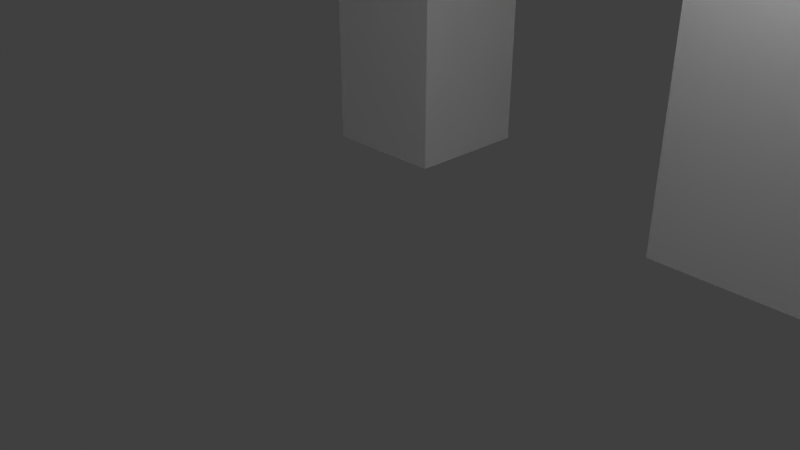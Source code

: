 # Source: jiraffe.blend  (saved by Blender 2.79.0; exported with 4.5.12 LTS)
import bpy
from mathutils import Matrix  # noqa: F401  (used for matrix-valued properties, if any)

bpy.ops.wm.read_factory_settings(use_empty=True)
scene = bpy.context.scene
scene.name = 'Scene'

# ---- collections
col_collection_1 = bpy.data.collections.new('Collection 1'); scene.collection.children.link(col_collection_1)

# ---- materials (node trees are filled in below, after node groups)
mat_palette = bpy.data.materials.new('palette')
mat_palette.alpha_threshold = 0.0
mat_palette.use_transparent_shadow = False
mat_palette.diffuse_color = (1.0, 1.0, 1.0, 1.0)
mat_palette.specular_color = (0.0, 0.0, 0.0)
mat_palette.roughness = 0.5
mat_palette.specular_intensity = 1.0

# ---- material node trees

# ---- world
world_world = bpy.data.worlds.new('World'); scene.world = world_world
world_world.color = (0.05088, 0.05088, 0.05088)
world_world.use_sun_shadow = False
world_world.sun_shadow_jitter_overblur = 0.0
world_world.cycles.sampling_method = 'MANUAL'

# ---- cameras
cam_camera = bpy.data.cameras.new('Camera')
cam_camera.clip_end = 100.0
cam_camera.lens = 35.0
cam_camera.sensor_width = 32.0
cam_camera.sensor_height = 18.0
cam_camera.ortho_scale = 7.314
cam_camera.dof.focus_distance = 0.0
cam_camera.dof.aperture_fstop = 128.0

# ---- lights
light_lamp = bpy.data.lights.new('Lamp', 'POINT')
light_lamp.transmission_factor = 0.0
light_lamp.cutoff_distance = 30.0
light_lamp.energy = 100.0
light_lamp.shadow_buffer_clip_start = 1.001
light_lamp.shadow_soft_size = 0.1
light_lamp.shadow_maximum_resolution = 0.006
light_lamp.use_absolute_resolution = True

# ---- meshes
me_jiraffe = bpy.data.meshes.new('jiraffe')
me_jiraffe.from_pydata([(-10.5, 27.0, 2.5), (-10.5, 23.0, -1.5), (-10.5, 23.0, 2.5), (-10.5, 27.0, -1.5), (-7.5, 1.0, 4.5), (-7.5, 0.0, 2.5), (-7.5, 0.0, 4.5), (-7.5, 1.0, 2.5), (-7.5, 1.0, -1.5), (-7.5, 0.0, -3.5), (-7.5, 0.0, -1.5), (-7.5, 1.0, -3.5), (-7.5, 5.0, -2.5), (-7.5, 5.0, -3.5), (-7.5, 7.0, 2.5), (-7.5, 7.0, -1.5), (-7.5, 7.0, -2.5), (-7.5, 7.0, -3.5), (-7.5, 8.0, 1.5), (-7.5, 8.0, -1.5), (-7.5, 9.0, 4.5), (-7.5, 9.0, 3.5), (-7.5, 11.0, 1.5), (-7.5, 11.0, -1.5), (-7.5, 12.0, 4.5), (-7.5, 12.0, 3.5), (-7.5, 13.0, 4.5), (-7.5, 13.0, 2.5), (-7.5, 13.0, 0.5), (-7.5, 13.0, -1.5), (-7.5, 13.0, -3.5), (-7.5, 14.0, 2.5), (-7.5, 14.0, 1.5), (-7.5, 16.0, 0.5), (-7.5, 16.0, -1.5), (-7.5, 17.0, 2.5), (-7.5, 17.0, 1.5), (-7.5, 18.0, 0.5), (-7.5, 18.0, -1.5), (-7.5, 21.0, 0.5), (-7.5, 21.0, -1.5), (-7.5, 23.0, 2.5), (-7.5, 23.0, -1.5), (-5.5, 26.0, 2.5), (-5.5, 25.0, 2.5), (-5.5, 25.0, 4.5), (-5.5, 26.0, -1.5), (-5.5, 25.0, -3.5), (-5.5, 25.0, -1.5), (-5.5, 27.0, 5.5), (-5.5, 25.0, 5.5), (-5.5, 27.0, 4.5), (-5.5, 27.0, 2.5), (-5.5, 27.0, -1.5), (-5.5, 27.0, -3.5), (-5.5, 25.0, -4.5), (-5.5, 27.0, -4.5), (-5.5, 30.0, 2.5), (-5.5, 27.0, 1.5), (-5.5, 30.0, 1.5), (-5.5, 30.0, -0.5), (-5.5, 27.0, -0.5), (-5.5, 30.0, -1.5), (-2.5, 11.0, 1.5), (-2.5, 8.0, -1.5), (-2.5, 8.0, 1.5), (-2.5, 11.0, -1.5), (-0.5, 11.0, 2.5), (-0.5, 10.0, 1.5), (-0.5, 10.0, 2.5), (-0.5, 11.0, 1.5), (2.5, 1.0, 4.5), (2.5, 0.0, 2.5), (2.5, 0.0, 4.5), (2.5, 1.0, 2.5), (2.5, 1.0, -1.5), (2.5, 0.0, -3.5), (2.5, 0.0, -1.5), (2.5, 1.0, -3.5), (2.5, 7.0, 4.5), (2.5, 7.0, 2.5), (2.5, 7.0, -1.5), (2.5, 7.0, -3.5), (3.5, 10.0, 2.5), (3.5, 8.0, -1.5), (3.5, 8.0, 2.5), (3.5, 8.0, -2.5), (3.5, 10.0, 1.5), (3.5, 12.0, 1.5), (3.5, 12.0, -1.5), (3.5, 12.0, -2.5), (6.5, 8.0, 0.5), (6.5, 6.0, -0.5), (6.5, 6.0, 0.5), (6.5, 8.0, -0.5), (6.5, 11.0, 1.5), (6.5, 8.0, 1.5), (6.5, 8.0, -1.5), (6.5, 11.0, 0.5), (6.5, 11.0, -0.5), (6.5, 11.0, -1.5), (-5.5, 0.0, 4.5), (-5.5, 0.0, 2.5), (-5.5, 1.0, 4.5), (-5.5, 1.0, 2.5), (-5.5, 0.0, -1.5), (-5.5, 0.0, -3.5), (-5.5, 1.0, -1.5), (-5.5, 1.0, -3.5), (-5.5, 7.0, 4.5), (-5.5, 7.0, 2.5), (-5.5, 7.0, -1.5), (-5.5, 7.0, -3.5), (-4.5, 27.0, 2.5), (-4.5, 27.0, 1.5), (-4.5, 30.0, 2.5), (-4.5, 30.0, 1.5), (-4.5, 27.0, -0.5), (-4.5, 27.0, -1.5), (-4.5, 30.0, -0.5), (-4.5, 30.0, -1.5), (-3.5, 8.0, 2.5), (-3.5, 8.0, -1.5), (-3.5, 11.0, 2.5), (-3.5, 11.0, -1.5), (-3.5, 13.0, 2.5), (-3.5, 13.0, -1.5), (-3.5, 16.0, 0.5), (-3.5, 16.0, -1.5), (-3.5, 18.0, 0.5), (-3.5, 18.0, -1.5), (-3.5, 19.0, 2.5), (-3.5, 19.0, 0.5), (-3.5, 21.0, 2.5), (-3.5, 21.0, 0.5), (-3.5, 22.0, -0.5), (-3.5, 22.0, -1.5), (-3.5, 24.0, -0.5), (-3.5, 24.0, -1.5), (-3.5, 25.0, 2.5), (-3.5, 25.0, -1.5), (-3.5, 25.0, 5.5), (-3.5, 25.0, 4.5), (-3.5, 27.0, 5.5), (-3.5, 27.0, 4.5), (-3.5, 25.0, -3.5), (-3.5, 25.0, -4.5), (-3.5, 27.0, -3.5), (-3.5, 27.0, -4.5), (-1.5, 8.0, 1.5), (-1.5, 8.0, -2.5), (-1.5, 11.0, 1.5), (-1.5, 12.0, 1.5), (-1.5, 12.0, 0.5), (-1.5, 12.0, -2.5), (4.5, 0.0, 4.5), (4.5, 0.0, 2.5), (4.5, 1.0, 4.5), (4.5, 1.0, 2.5), (4.5, 0.0, -1.5), (4.5, 0.0, -3.5), (4.5, 1.0, -1.5), (4.5, 1.0, -3.5), (4.5, 7.0, 2.5), (4.5, 7.0, -1.5), (4.5, 8.0, 2.5), (4.5, 8.0, -1.5), (4.5, 8.0, -2.5), (4.5, 8.0, -3.5), (4.5, 10.0, 1.5), (4.5, 10.0, -0.5), (4.5, 10.0, -2.5), (4.5, 10.0, -3.5), (4.5, 12.0, 3.5), (4.5, 12.0, 1.5), (4.5, 13.0, 4.5), (4.5, 13.0, 3.5), (4.5, 13.0, 1.5), (4.5, 13.0, -0.5), (4.5, 13.0, -3.5), (5.5, 10.0, 1.5), (5.5, 10.0, -0.5), (5.5, 11.0, 0.5), (5.5, 11.0, -0.5), (5.5, 12.0, 1.5), (5.5, 12.0, 0.5), (6.5, 12.0, 1.5), (6.5, 12.0, 0.5), (6.5, 13.0, 1.5), (6.5, 13.0, 0.5), (7.5, 6.0, 0.5), (7.5, 6.0, -0.5), (7.5, 7.0, 0.5), (7.5, 7.0, -0.5), (7.5, 8.0, 1.5), (7.5, 8.0, 0.5), (7.5, 11.0, 1.5), (7.5, 11.0, 0.5), (7.5, 8.0, -0.5), (7.5, 8.0, -1.5), (7.5, 11.0, -0.5), (7.5, 11.0, -1.5), (7.5, 13.0, 0.5), (7.5, 13.0, -0.5), (8.5, 7.0, 0.5), (8.5, 7.0, -0.5), (8.5, 11.0, 0.5), (8.5, 11.0, -0.5), (-3.5, 25.0, 5.5), (-5.5, 27.0, 5.5), (-5.5, 25.0, 5.5), (-3.5, 27.0, 5.5), (-5.5, 0.0, 4.5), (-7.5, 1.0, 4.5), (-7.5, 0.0, 4.5), (-5.5, 1.0, 4.5), (-7.5, 9.0, 4.5), (-5.5, 7.0, 4.5), (-5.5, 8.0, 4.5), (-5.5, 9.0, 4.5), (-7.5, 12.0, 4.5), (-5.5, 12.0, 4.5), (-7.5, 13.0, 4.5), (-3.5, 7.0, 4.5), (-3.5, 8.0, 4.5), (-3.5, 10.0, 4.5), (-0.5, 7.0, 4.5), (-0.5, 8.0, 4.5), (-0.5, 10.0, 4.5), (0.5, 10.0, 4.5), (0.5, 12.0, 4.5), (2.5, 7.0, 4.5), (2.5, 8.0, 4.5), (2.5, 10.0, 4.5), (2.5, 12.0, 4.5), (4.5, 0.0, 4.5), (2.5, 1.0, 4.5), (2.5, 0.0, 4.5), (4.5, 1.0, 4.5), (4.5, 13.0, 4.5), (-7.5, 23.0, 2.5), (-10.5, 27.0, 2.5), (-10.5, 23.0, 2.5), (-7.5, 24.0, 2.5), (-7.5, 26.0, 2.5), (-7.5, 27.0, 2.5), (-6.5, 13.0, 2.5), (-7.5, 14.0, 2.5), (-7.5, 13.0, 2.5), (-6.5, 14.0, 2.5), (-7.5, 17.0, 2.5), (-6.5, 17.0, 2.5), (-6.5, 22.0, 2.5), (-6.5, 24.0, 2.5), (-6.5, 25.0, 2.5), (-6.5, 26.0, 2.5), (-5.5, 14.0, 2.5), (-5.5, 17.0, 2.5), (-5.5, 24.0, 2.5), (-5.5, 25.0, 2.5), (-5.5, 26.0, 2.5), (-5.5, 27.0, 2.5), (-4.5, 19.0, 2.5), (-4.5, 21.0, 2.5), (-4.5, 22.0, 2.5), (-4.5, 24.0, 2.5), (-4.5, 27.0, 2.5), (-5.5, 30.0, 2.5), (-4.5, 30.0, 2.5), (-3.5, 13.0, 2.5), (-3.5, 19.0, 2.5), (-3.5, 21.0, 2.5), (-3.5, 25.0, 2.5), (-1.5, 8.0, 1.5), (-2.5, 11.0, 1.5), (-2.5, 8.0, 1.5), (-1.5, 11.0, 1.5), (5.5, 10.0, 1.5), (4.5, 12.0, 1.5), (4.5, 10.0, 1.5), (4.5, 13.0, 1.5), (5.5, 12.0, 1.5), (6.5, 12.0, 1.5), (6.5, 13.0, 1.5), (7.5, 8.0, 1.5), (6.5, 11.0, 1.5), (6.5, 8.0, 1.5), (7.5, 11.0, 1.5), (6.5, 11.0, 0.5), (5.5, 12.0, 0.5), (5.5, 11.0, 0.5), (6.5, 12.0, 0.5), (7.5, 6.0, 0.5), (6.5, 8.0, 0.5), (6.5, 6.0, 0.5), (7.5, 7.0, 0.5), (7.5, 8.0, 0.5), (7.5, 11.0, 0.5), (6.5, 13.0, 0.5), (7.5, 13.0, 0.5), (8.5, 7.0, 0.5), (8.5, 11.0, 0.5), (-4.5, 27.0, -0.5), (-5.5, 30.0, -0.5), (-5.5, 27.0, -0.5), (-4.5, 30.0, -0.5), (-5.5, 0.0, -1.5), (-7.5, 1.0, -1.5), (-7.5, 0.0, -1.5), (-5.5, 1.0, -1.5), (-7.5, 7.0, -1.5), (-5.5, 7.0, -1.5), (-2.5, 8.0, -1.5), (-3.5, 11.0, -1.5), (-3.5, 8.0, -1.5), (-2.5, 11.0, -1.5), (4.5, 0.0, -1.5), (2.5, 1.0, -1.5), (2.5, 0.0, -1.5), (4.5, 1.0, -1.5), (2.5, 7.0, -1.5), (4.5, 7.0, -1.5), (0.5, 12.0, -2.5), (-1.5, 12.0, -2.5), (-1.5, 8.0, -2.5), (2.5, 8.0, -2.5), (3.5, 8.0, -2.5), (3.5, 12.0, -2.5), (-7.5, 0.0, 2.5), (-7.5, 1.0, 2.5), (-5.5, 0.0, 2.5), (-7.5, 7.0, 2.5), (-5.5, 1.0, 2.5), (-5.5, 7.0, 2.5), (-3.5, 8.0, 2.5), (-3.5, 11.0, 2.5), (-0.5, 10.0, 2.5), (-0.5, 11.0, 2.5), (3.5, 8.0, 2.5), (3.5, 10.0, 2.5), (2.5, 0.0, 2.5), (2.5, 1.0, 2.5), (4.5, 0.0, 2.5), (2.5, 7.0, 2.5), (4.5, 1.0, 2.5), (4.5, 7.0, 2.5), (-5.5, 27.0, 1.5), (-5.5, 30.0, 1.5), (-4.5, 27.0, 1.5), (-4.5, 30.0, 1.5), (-1.5, 11.0, 1.5), (-1.5, 12.0, 1.5), (-0.5, 11.0, 1.5), (0.5, 12.0, 1.5), (-0.5, 10.0, 1.5), (3.5, 10.0, 1.5), (3.5, 12.0, 1.5), (4.5, 10.0, -0.5), (4.5, 13.0, -0.5), (5.5, 10.0, -0.5), (5.5, 11.0, -0.5), (6.5, 11.0, -0.5), (6.5, 6.0, -0.5), (6.5, 8.0, -0.5), (7.5, 6.0, -0.5), (7.5, 7.0, -0.5), (7.5, 8.0, -0.5), (7.5, 11.0, -0.5), (7.5, 13.0, -0.5), (8.5, 7.0, -0.5), (8.5, 11.0, -0.5), (-10.5, 23.0, -1.5), (-10.5, 27.0, -1.5), (-7.5, 23.0, -1.5), (-7.5, 24.0, -1.5), (-7.5, 26.0, -1.5), (-7.5, 27.0, -1.5), (-7.5, 13.0, -1.5), (-7.5, 16.0, -1.5), (-6.5, 13.0, -1.5), (-7.5, 18.0, -1.5), (-6.5, 16.0, -1.5), (-7.5, 21.0, -1.5), (-6.5, 18.0, -1.5), (-6.5, 21.0, -1.5), (-6.5, 24.0, -1.5), (-6.5, 25.0, -1.5), (-6.5, 26.0, -1.5), (-5.5, 24.0, -1.5), (-5.5, 25.0, -1.5), (-5.5, 26.0, -1.5), (-5.5, 27.0, -1.5), (-4.5, 16.0, -1.5), (-4.5, 18.0, -1.5), (-4.5, 22.0, -1.5), (-4.5, 24.0, -1.5), (-5.5, 30.0, -1.5), (-4.5, 27.0, -1.5), (-4.5, 30.0, -1.5), (-3.5, 13.0, -1.5), (-3.5, 16.0, -1.5), (-3.5, 18.0, -1.5), (-3.5, 22.0, -1.5), (-3.5, 24.0, -1.5), (-3.5, 25.0, -1.5), (6.5, 8.0, -1.5), (6.5, 11.0, -1.5), (7.5, 8.0, -1.5), (7.5, 11.0, -1.5), (-7.5, 1.0, -3.5), (-7.5, 5.0, -3.5), (-6.5, 5.0, -3.5), (-7.5, 7.0, -3.5), (-7.5, 13.0, -3.5), (-6.5, 7.0, -3.5), (-7.5, 0.0, -3.5), (-5.5, 0.0, -3.5), (-5.5, 1.0, -3.5), (-5.5, 7.0, -3.5), (-5.5, 8.0, -3.5), (-4.5, 9.0, -3.5), (-4.5, 12.0, -3.5), (-1.5, 9.0, -3.5), (-1.5, 12.0, -3.5), (0.5, 12.0, -3.5), (0.5, 13.0, -3.5), (2.5, 7.0, -3.5), (2.5, 8.0, -3.5), (2.5, 1.0, -3.5), (3.5, 8.0, -3.5), (3.5, 10.0, -3.5), (3.5, 12.0, -3.5), (3.5, 13.0, -3.5), (2.5, 0.0, -3.5), (4.5, 0.0, -3.5), (4.5, 1.0, -3.5), (4.5, 8.0, -3.5), (4.5, 10.0, -3.5), (4.5, 13.0, -3.5), (-5.5, 25.0, -4.5), (-5.5, 27.0, -4.5), (-3.5, 25.0, -4.5), (-3.5, 27.0, -4.5), (-7.5, 0.0, 2.5), (-5.5, 0.0, 4.5), (-7.5, 0.0, 4.5), (-5.5, 0.0, 2.5), (2.5, 0.0, 2.5), (4.5, 0.0, 4.5), (2.5, 0.0, 4.5), (4.5, 0.0, 2.5), (-7.5, 0.0, -3.5), (-5.5, 0.0, -1.5), (-7.5, 0.0, -1.5), (-5.5, 0.0, -3.5), (2.5, 0.0, -3.5), (4.5, 0.0, -1.5), (2.5, 0.0, -1.5), (4.5, 0.0, -3.5), (6.5, 6.0, -0.5), (7.5, 6.0, 0.5), (6.5, 6.0, 0.5), (7.5, 6.0, -0.5), (-3.5, 7.0, 3.5), (-3.5, 7.0, 4.5), (-5.5, 7.0, 4.5), (-0.5, 7.0, 4.5), (-0.5, 7.0, 3.5), (2.5, 7.0, 4.5), (-5.5, 7.0, 2.5), (2.5, 7.0, 2.5), (7.5, 7.0, -0.5), (8.5, 7.0, 0.5), (7.5, 7.0, 0.5), (8.5, 7.0, -0.5), (-7.5, 7.0, -1.5), (-7.5, 7.0, 2.5), (4.5, 7.0, 2.5), (-5.5, 7.0, -1.5), (2.5, 7.0, -1.5), (4.5, 7.0, -1.5), (-5.5, 7.0, -3.5), (2.5, 7.0, -3.5), (6.5, 8.0, 0.5), (7.5, 8.0, 1.5), (6.5, 8.0, 1.5), (7.5, 8.0, 0.5), (6.5, 8.0, -1.5), (7.5, 8.0, -0.5), (6.5, 8.0, -0.5), (7.5, 8.0, -1.5), (-0.5, 10.0, 1.5), (3.5, 10.0, 2.5), (-0.5, 10.0, 2.5), (3.5, 10.0, 1.5), (4.5, 10.0, -0.5), (5.5, 10.0, 1.5), (4.5, 10.0, 1.5), (5.5, 10.0, -0.5), (-2.5, 11.0, 1.5), (-0.5, 11.0, 2.5), (-3.5, 11.0, 2.5), (-1.5, 11.0, 1.5), (-0.5, 11.0, 1.5), (5.5, 11.0, -0.5), (6.5, 11.0, 0.5), (5.5, 11.0, 0.5), (6.5, 11.0, -0.5), (-3.5, 11.0, -1.5), (-2.5, 11.0, -1.5), (-1.5, 12.0, 0.5), (0.5, 12.0, 1.5), (-1.5, 12.0, 1.5), (0.5, 12.0, 0.5), (3.5, 12.0, 1.5), (5.5, 12.0, 0.5), (6.5, 12.0, 1.5), (5.5, 12.0, 1.5), (6.5, 12.0, 0.5), (0.5, 12.0, -1.5), (3.5, 12.0, -1.5), (-1.5, 12.0, -2.5), (0.5, 12.0, -2.5), (3.5, 12.0, -2.5), (-10.5, 23.0, -1.5), (-7.5, 23.0, 2.5), (-10.5, 23.0, 2.5), (-7.5, 23.0, -1.5), (-5.5, 25.0, 4.5), (-3.5, 25.0, 5.5), (-5.5, 25.0, 5.5), (-3.5, 25.0, 4.5), (-5.5, 25.0, 2.5), (-3.5, 25.0, 2.5), (-5.5, 25.0, -3.5), (-3.5, 25.0, -1.5), (-5.5, 25.0, -1.5), (-3.5, 25.0, -3.5), (-5.5, 25.0, -4.5), (-3.5, 25.0, -4.5), (-3.5, 8.0, 2.5), (3.5, 8.0, 2.5), (-2.5, 8.0, 1.5), (-1.5, 8.0, 1.5), (-3.5, 8.0, -1.5), (-2.5, 8.0, -1.5), (2.5, 8.0, -1.5), (3.5, 8.0, -1.5), (-1.5, 8.0, -2.5), (2.5, 8.0, -2.5), (3.5, 8.0, -2.5), (6.5, 11.0, 1.5), (7.5, 11.0, 1.5), (6.5, 11.0, 0.5), (7.5, 11.0, 0.5), (8.5, 11.0, 0.5), (7.5, 11.0, -0.5), (8.5, 11.0, -0.5), (6.5, 11.0, -0.5), (6.5, 11.0, -1.5), (7.5, 11.0, -1.5), (-7.5, 13.0, 4.5), (4.5, 13.0, 4.5), (-2.5, 13.0, 3.5), (0.5, 13.0, 3.5), (3.5, 13.0, 3.5), (4.5, 13.0, 3.5), (-7.5, 13.0, 2.5), (-6.5, 13.0, 2.5), (-3.5, 13.0, 2.5), (3.5, 13.0, 1.5), (4.5, 13.0, 1.5), (-2.5, 13.0, 0.5), (0.5, 13.0, 0.5), (6.5, 13.0, 1.5), (6.5, 13.0, 0.5), (4.5, 13.0, -0.5), (7.5, 13.0, 0.5), (7.5, 13.0, -0.5), (-3.5, 13.0, -1.5), (0.5, 13.0, -1.5), (3.5, 13.0, -1.5), (-7.5, 13.0, -1.5), (-6.5, 13.0, -1.5), (-7.5, 13.0, -3.5), (0.5, 13.0, -3.5), (3.5, 13.0, -3.5), (4.5, 13.0, -3.5), (-5.5, 27.0, 5.5), (-3.5, 27.0, 5.5), (-5.5, 27.0, 4.5), (-3.5, 27.0, 4.5), (-5.5, 27.0, 2.5), (-4.5, 27.0, 2.5), (-10.5, 27.0, 2.5), (-7.5, 27.0, 2.5), (-7.5, 27.0, 1.5), (-5.5, 27.0, 1.5), (-4.5, 27.0, 1.5), (-7.5, 27.0, -0.5), (-5.5, 27.0, -0.5), (-4.5, 27.0, -0.5), (-10.5, 27.0, -1.5), (-7.5, 27.0, -1.5), (-5.5, 27.0, -1.5), (-4.5, 27.0, -1.5), (-5.5, 27.0, -3.5), (-3.5, 27.0, -3.5), (-5.5, 27.0, -4.5), (-3.5, 27.0, -4.5), (-5.5, 30.0, 2.5), (-4.5, 30.0, 2.5), (-5.5, 30.0, 1.5), (-4.5, 30.0, 1.5), (-5.5, 30.0, -0.5), (-4.5, 30.0, -0.5), (-5.5, 30.0, -1.5), (-4.5, 30.0, -1.5)], [], [(0, 1, 2), (3, 1, 0), (4, 5, 6), (7, 5, 4), (8, 9, 10), (11, 9, 8), (12, 11, 8), (13, 11, 12), (14, 7, 4), (15, 12, 8), (16, 13, 12), (16, 12, 15), (17, 13, 16), (18, 15, 14), (19, 16, 15), (19, 15, 18), (19, 17, 16), (20, 14, 4), (21, 14, 20), (22, 18, 14), (22, 19, 18), (23, 17, 19), (23, 19, 22), (24, 21, 20), (25, 14, 21), (25, 21, 24), (26, 25, 24), (27, 22, 14), (27, 25, 26), (27, 23, 22), (27, 14, 25), (28, 23, 27), (29, 17, 23), (29, 23, 28), (30, 17, 29), (31, 28, 27), (32, 28, 31), (33, 29, 28), (33, 28, 32), (34, 29, 33), (35, 32, 31), (36, 33, 32), (36, 32, 35), (36, 34, 33), (37, 36, 35), (37, 34, 36), (38, 34, 37), (39, 37, 35), (39, 38, 37), (40, 38, 39), (41, 39, 35), (41, 40, 39), (42, 40, 41), (43, 44, 45), (46, 47, 48), (49, 45, 50), (51, 43, 45), (51, 45, 49), (52, 43, 51), (53, 47, 46), (54, 55, 47), (54, 47, 53), (56, 55, 54), (57, 58, 52), (59, 58, 57), (60, 53, 61), (62, 53, 60), (63, 64, 65), (66, 64, 63), (67, 68, 69), (70, 68, 67), (71, 72, 73), (74, 72, 71), (75, 76, 77), (78, 76, 75), (79, 74, 71), (80, 74, 79), (81, 78, 75), (82, 78, 81), (83, 84, 85), (83, 86, 84), (87, 86, 83), (88, 86, 87), (89, 86, 88), (90, 86, 89), (91, 92, 93), (94, 92, 91), (95, 91, 96), (95, 97, 94), (95, 94, 91), (98, 97, 95), (99, 97, 98), (100, 97, 99), (101, 102, 103), (103, 102, 104), (105, 106, 107), (107, 106, 108), (103, 104, 109), (109, 104, 110), (107, 108, 111), (111, 108, 112), (113, 114, 115), (115, 114, 116), (117, 118, 119), (119, 118, 120), (121, 122, 123), (123, 122, 124), (125, 126, 127), (127, 126, 128), (125, 127, 129), (127, 128, 129), (129, 128, 130), (125, 129, 131), (129, 130, 131), (131, 130, 132), (131, 132, 133), (132, 130, 134), (133, 132, 134), (133, 134, 135), (134, 130, 135), (135, 130, 136), (133, 135, 137), (135, 136, 137), (137, 136, 138), (133, 137, 139), (137, 138, 139), (139, 138, 140), (141, 142, 143), (139, 140, 144), (143, 142, 144), (142, 139, 144), (140, 145, 144), (145, 146, 147), (144, 145, 147), (147, 146, 148), (149, 150, 151), (151, 150, 152), (152, 150, 153), (153, 150, 154), (155, 156, 157), (157, 156, 158), (159, 160, 161), (161, 160, 162), (157, 158, 163), (161, 162, 164), (157, 163, 165), (163, 164, 165), (164, 162, 166), (165, 164, 166), (166, 162, 167), (167, 162, 168), (165, 166, 169), (166, 167, 169), (169, 167, 170), (167, 168, 171), (170, 167, 171), (171, 168, 172), (157, 165, 173), (165, 169, 173), (173, 169, 174), (157, 173, 175), (173, 174, 176), (175, 173, 176), (176, 174, 177), (171, 172, 178), (170, 171, 178), (178, 172, 179), (180, 181, 182), (182, 181, 183), (180, 182, 184), (184, 182, 185), (186, 187, 188), (188, 187, 189), (190, 191, 192), (192, 191, 193), (194, 195, 196), (196, 195, 197), (198, 199, 200), (200, 199, 201), (197, 200, 202), (202, 200, 203), (204, 205, 206), (206, 205, 207), (208, 209, 210), (211, 209, 208), (212, 213, 214), (215, 216, 213), (215, 213, 212), (217, 216, 215), (218, 216, 217), (219, 220, 216), (219, 216, 218), (221, 222, 220), (221, 220, 219), (223, 218, 217), (224, 219, 218), (224, 218, 223), (224, 221, 219), (225, 221, 224), (226, 224, 223), (226, 225, 224), (227, 225, 226), (228, 221, 225), (228, 225, 227), (229, 228, 227), (229, 221, 228), (230, 222, 221), (230, 221, 229), (231, 227, 226), (232, 229, 227), (232, 227, 231), (233, 230, 229), (233, 229, 232), (234, 222, 230), (234, 230, 233), (235, 236, 237), (238, 231, 236), (238, 236, 235), (238, 232, 231), (238, 234, 233), (238, 233, 232), (239, 222, 234), (239, 234, 238), (240, 241, 242), (243, 241, 240), (244, 241, 243), (245, 241, 244), (246, 247, 248), (249, 250, 247), (249, 247, 246), (251, 240, 250), (251, 250, 249), (251, 243, 240), (252, 243, 251), (253, 244, 243), (253, 243, 252), (254, 244, 253), (255, 245, 244), (255, 244, 254), (256, 249, 246), (256, 251, 249), (257, 252, 251), (257, 251, 256), (258, 254, 253), (258, 253, 252), (259, 255, 254), (259, 254, 258), (260, 245, 255), (260, 255, 259), (261, 245, 260), (262, 252, 257), (262, 257, 256), (263, 252, 262), (264, 258, 252), (264, 252, 263), (265, 259, 258), (265, 258, 264), (266, 267, 261), (268, 267, 266), (269, 256, 246), (269, 262, 256), (270, 263, 262), (270, 262, 269), (271, 264, 263), (271, 263, 270), (271, 265, 264), (272, 259, 265), (272, 265, 271), (273, 274, 275), (276, 274, 273), (277, 278, 279), (277, 280, 278), (281, 280, 277), (282, 280, 281), (283, 280, 282), (284, 285, 286), (287, 285, 284), (288, 289, 290), (291, 289, 288), (292, 293, 294), (295, 293, 292), (296, 293, 295), (297, 298, 291), (297, 291, 288), (299, 298, 297), (300, 296, 295), (300, 297, 296), (301, 297, 300), (302, 303, 304), (305, 303, 302), (306, 307, 308), (309, 310, 307), (309, 307, 306), (311, 310, 309), (312, 313, 314), (315, 313, 312), (316, 317, 318), (319, 320, 317), (319, 317, 316), (321, 320, 319), (322, 323, 324), (325, 322, 324), (326, 322, 325), (327, 322, 326), (328, 329, 330), (329, 331, 332), (330, 329, 332), (332, 331, 333), (334, 335, 336), (336, 335, 337), (334, 336, 338), (338, 336, 339), (340, 341, 342), (341, 343, 344), (342, 341, 344), (344, 343, 345), (346, 347, 348), (348, 347, 349), (350, 351, 352), (352, 351, 353), (354, 352, 353), (354, 353, 355), (355, 353, 356), (357, 358, 359), (359, 358, 360), (360, 358, 361), (362, 363, 364), (364, 363, 365), (365, 363, 366), (361, 358, 367), (367, 358, 368), (365, 366, 369), (366, 367, 369), (369, 367, 370), (371, 372, 373), (373, 372, 374), (374, 372, 375), (375, 372, 376), (377, 378, 379), (378, 380, 381), (379, 378, 381), (380, 382, 383), (381, 380, 383), (382, 373, 384), (383, 382, 384), (373, 374, 384), (374, 375, 385), (384, 374, 385), (385, 375, 386), (375, 376, 387), (386, 375, 387), (379, 381, 388), (381, 383, 388), (385, 386, 388), (384, 385, 388), (383, 384, 388), (386, 387, 389), (388, 386, 389), (387, 376, 390), (389, 387, 390), (390, 376, 391), (388, 389, 392), (379, 388, 392), (392, 389, 393), (393, 389, 394), (394, 389, 395), (391, 396, 397), (397, 396, 398), (379, 392, 399), (392, 393, 400), (399, 392, 400), (393, 394, 401), (400, 393, 401), (394, 395, 402), (401, 394, 402), (395, 389, 403), (402, 395, 403), (403, 389, 404), (405, 406, 407), (407, 406, 408), (409, 410, 411), (410, 412, 411), (412, 413, 414), (411, 412, 414), (415, 409, 416), (409, 411, 417), (416, 409, 417), (411, 414, 417), (414, 413, 418), (417, 414, 418), (418, 413, 419), (419, 413, 420), (420, 413, 421), (419, 420, 422), (420, 421, 422), (421, 413, 423), (422, 421, 423), (422, 423, 424), (423, 413, 424), (424, 413, 425), (418, 419, 426), (419, 422, 427), (422, 424, 427), (426, 419, 427), (428, 426, 429), (427, 424, 429), (426, 427, 429), (429, 424, 430), (424, 425, 431), (430, 424, 431), (431, 425, 432), (433, 428, 434), (428, 429, 435), (434, 428, 435), (429, 430, 436), (435, 429, 436), (430, 431, 437), (436, 430, 437), (431, 432, 437), (437, 432, 438), (439, 440, 441), (441, 440, 442), (443, 444, 445), (446, 444, 443), (447, 448, 449), (450, 448, 447), (451, 452, 453), (454, 452, 451), (455, 456, 457), (458, 456, 455), (459, 460, 461), (462, 460, 459), (463, 464, 465), (463, 466, 464), (467, 468, 466), (467, 466, 463), (469, 463, 465), (469, 467, 463), (470, 468, 467), (470, 467, 469), (471, 472, 473), (474, 472, 471), (475, 469, 476), (475, 470, 469), (475, 477, 470), (478, 477, 475), (479, 477, 478), (480, 477, 479), (481, 479, 478), (482, 479, 481), (483, 484, 485), (486, 484, 483), (487, 488, 489), (490, 488, 487), (491, 492, 493), (494, 492, 491), (495, 496, 497), (498, 496, 495), (499, 500, 501), (502, 500, 499), (503, 500, 502), (504, 505, 506), (507, 505, 504), (508, 499, 501), (509, 499, 508), (510, 511, 512), (513, 514, 511), (513, 511, 510), (515, 516, 517), (518, 516, 515), (519, 514, 513), (519, 513, 510), (520, 514, 519), (521, 519, 510), (522, 520, 519), (522, 519, 521), (523, 520, 522), (524, 525, 526), (527, 525, 524), (528, 529, 530), (531, 529, 528), (532, 531, 528), (533, 531, 532), (534, 535, 536), (537, 535, 534), (538, 537, 534), (539, 537, 538), (540, 541, 542), (542, 541, 543), (540, 542, 544), (544, 542, 545), (543, 541, 546), (546, 541, 547), (543, 546, 548), (546, 547, 549), (548, 546, 549), (549, 547, 550), (551, 552, 553), (553, 552, 554), (554, 555, 556), (556, 555, 557), (558, 556, 559), (559, 556, 560), (561, 562, 563), (563, 562, 564), (564, 562, 565), (565, 562, 566), (561, 563, 567), (567, 563, 568), (568, 563, 569), (564, 565, 570), (565, 566, 570), (570, 566, 571), (563, 564, 572), (569, 563, 572), (570, 571, 573), (572, 564, 573), (571, 574, 573), (564, 570, 573), (573, 574, 575), (572, 573, 576), (575, 577, 576), (573, 575, 576), (576, 577, 578), (569, 572, 579), (572, 576, 579), (579, 576, 580), (580, 576, 581), (582, 583, 584), (583, 579, 584), (579, 580, 584), (580, 581, 585), (584, 580, 585), (581, 576, 586), (585, 581, 586), (586, 576, 587), (588, 589, 590), (590, 589, 591), (590, 591, 592), (592, 591, 593), (594, 595, 596), (595, 592, 596), (596, 592, 597), (593, 591, 598), (596, 597, 599), (594, 596, 599), (597, 598, 600), (599, 597, 600), (598, 591, 601), (600, 598, 601), (594, 599, 602), (599, 600, 603), (602, 599, 603), (603, 600, 604), (601, 591, 605), (604, 605, 606), (605, 591, 607), (606, 605, 607), (606, 607, 608), (608, 607, 609), (610, 611, 612), (612, 611, 613), (614, 615, 616), (616, 615, 617)])
me_jiraffe.polygons.foreach_set('use_smooth', [True] * 564)
_uv = me_jiraffe.uv_layers.new(name='UVMap')
_uv.uv.foreach_set('vector', [0.009766, 0.5, 0.009766, 0.5, 0.009766, 0.5, 0.009766, 0.5, 0.009766, 0.5, 0.009766, 0.5, 0.08789, 0.5, 0.08789, 0.5, 0.08789, 0.5, 0.08789, 0.5, 0.08789, 0.5, 0.08789, 0.5, 0.08789, 0.5, 0.08789, 0.5, 0.08789, 0.5, 0.08789, 0.5, 0.08789, 0.5, 0.08789, 0.5, 0.01758, 0.5, 0.01758, 0.5, 0.01758, 0.5, 0.01758, 0.5, 0.01758, 0.5, 0.01758, 0.5, 0.01758, 0.5, 0.01758, 0.5, 0.01758, 0.5, 0.01758, 0.5, 0.01758, 0.5, 0.01758, 0.5, 0.5332, 0.5, 0.5332, 0.5, 0.5332, 0.5, 0.01758, 0.5, 0.01758, 0.5, 0.01758, 0.5, 0.5332, 0.5, 0.5332, 0.5, 0.5332, 0.5, 0.009766, 0.5, 0.009766, 0.5, 0.009766, 0.5, 0.01758, 0.5, 0.01758, 0.5, 0.01758, 0.5, 0.009766, 0.5, 0.009766, 0.5, 0.009766, 0.5, 0.01758, 0.5, 0.01758, 0.5, 0.01758, 0.5, 0.01758, 0.5, 0.01758, 0.5, 0.01758, 0.5, 0.01758, 0.5, 0.01758, 0.5, 0.01758, 0.5, 0.009766, 0.5, 0.009766, 0.5, 0.009766, 0.5, 0.5332, 0.5, 0.5332, 0.5, 0.5332, 0.5, 0.01758, 0.5, 0.01758, 0.5, 0.01758, 0.5, 0.5332, 0.5, 0.5332, 0.5, 0.5332, 0.5, 0.5332, 0.5, 0.5332, 0.5, 0.5332, 0.5, 0.01758, 0.5, 0.01758, 0.5, 0.01758, 0.5, 0.5332, 0.5, 0.5332, 0.5, 0.5332, 0.5, 0.01758, 0.5, 0.01758, 0.5, 0.01758, 0.5, 0.009766, 0.5, 0.009766, 0.5, 0.009766, 0.5, 0.01758, 0.5, 0.01758, 0.5, 0.01758, 0.5, 0.009766, 0.5, 0.009766, 0.5, 0.009766, 0.5, 0.01758, 0.5, 0.01758, 0.5, 0.01758, 0.5, 0.009766, 0.5, 0.009766, 0.5, 0.009766, 0.5, 0.01758, 0.5, 0.01758, 0.5, 0.01758, 0.5, 0.009766, 0.5, 0.009766, 0.5, 0.009766, 0.5, 0.01758, 0.5, 0.01758, 0.5, 0.01758, 0.5, 0.009766, 0.5, 0.009766, 0.5, 0.009766, 0.5, 0.009766, 0.5, 0.009766, 0.5, 0.009766, 0.5, 0.5332, 0.5, 0.5332, 0.5, 0.5332, 0.5, 0.009766, 0.5, 0.009766, 0.5, 0.009766, 0.5, 0.5332, 0.5, 0.5332, 0.5, 0.5332, 0.5, 0.5332, 0.5, 0.5332, 0.5, 0.5332, 0.5, 0.009766, 0.5, 0.009766, 0.5, 0.009766, 0.5, 0.5332, 0.5, 0.5332, 0.5, 0.5332, 0.5, 0.009766, 0.5, 0.009766, 0.5, 0.009766, 0.5, 0.009766, 0.5, 0.009766, 0.5, 0.009766, 0.5, 0.009766, 0.5, 0.009766, 0.5, 0.009766, 0.5, 0.009766, 0.5, 0.009766, 0.5, 0.009766, 0.5, 0.009766, 0.5, 0.009766, 0.5, 0.009766, 0.5, 0.5332, 0.5, 0.5332, 0.5, 0.5332, 0.5, 0.5332, 0.5, 0.5332, 0.5, 0.5332, 0.5, 0.009766, 0.5, 0.009766, 0.5, 0.009766, 0.5, 0.009766, 0.5, 0.009766, 0.5, 0.009766, 0.5, 0.009766, 0.5, 0.009766, 0.5, 0.009766, 0.5, 0.01758, 0.5, 0.01758, 0.5, 0.01758, 0.5, 0.01758, 0.5, 0.01758, 0.5, 0.01758, 0.5, 0.009766, 0.5, 0.009766, 0.5, 0.009766, 0.5, 0.01758, 0.5, 0.01758, 0.5, 0.01758, 0.5, 0.009766, 0.5, 0.009766, 0.5, 0.009766, 0.5, 0.01758, 0.5, 0.01758, 0.5, 0.01758, 0.5, 0.01758, 0.5, 0.01758, 0.5, 0.01758, 0.5, 0.009766, 0.5, 0.009766, 0.5, 0.009766, 0.5, 0.01758, 0.5, 0.01758, 0.5, 0.01758, 0.5, 0.009766, 0.5, 0.009766, 0.5, 0.009766, 0.5, 0.08789, 0.5, 0.08789, 0.5, 0.08789, 0.5, 0.08789, 0.5, 0.08789, 0.5, 0.08789, 0.5, 0.08789, 0.5, 0.08789, 0.5, 0.08789, 0.5, 0.08789, 0.5, 0.08789, 0.5, 0.08789, 0.5, 0.02539, 0.5, 0.02539, 0.5, 0.02539, 0.5, 0.02539, 0.5, 0.02539, 0.5, 0.02539, 0.5, 0.02539, 0.5, 0.02539, 0.5, 0.02539, 0.5, 0.02539, 0.5, 0.02539, 0.5, 0.02539, 0.5, 0.08789, 0.5, 0.08789, 0.5, 0.08789, 0.5, 0.08789, 0.5, 0.08789, 0.5, 0.08789, 0.5, 0.08789, 0.5, 0.08789, 0.5, 0.08789, 0.5, 0.08789, 0.5, 0.08789, 0.5, 0.08789, 0.5, 0.01758, 0.5, 0.01758, 0.5, 0.01758, 0.5, 0.01758, 0.5, 0.01758, 0.5, 0.01758, 0.5, 0.01758, 0.5, 0.01758, 0.5, 0.01758, 0.5, 0.01758, 0.5, 0.01758, 0.5, 0.01758, 0.5, 0.01758, 0.5, 0.01758, 0.5, 0.01758, 0.5, 0.01758, 0.5, 0.01758, 0.5, 0.01758, 0.5, 0.01758, 0.5, 0.01758, 0.5, 0.01758, 0.5, 0.01758, 0.5, 0.01758, 0.5, 0.01758, 0.5, 0.01758, 0.5, 0.01758, 0.5, 0.01758, 0.5, 0.01758, 0.5, 0.01758, 0.5, 0.01758, 0.5, 0.08789, 0.5, 0.08789, 0.5, 0.08789, 0.5, 0.08789, 0.5, 0.08789, 0.5, 0.08789, 0.5, 0.08789, 0.5, 0.08789, 0.5, 0.08789, 0.5, 0.08789, 0.5, 0.08789, 0.5, 0.08789, 0.5, 0.08789, 0.5, 0.08789, 0.5, 0.08789, 0.5, 0.08789, 0.5, 0.08789, 0.5, 0.08789, 0.5, 0.08789, 0.5, 0.08789, 0.5, 0.08789, 0.5, 0.08789, 0.5, 0.08789, 0.5, 0.08789, 0.5, 0.08789, 0.5, 0.08789, 0.5, 0.08789, 0.5, 0.08789, 0.5, 0.08789, 0.5, 0.08789, 0.5, 0.08789, 0.5, 0.08789, 0.5, 0.08789, 0.5, 0.08789, 0.5, 0.08789, 0.5, 0.08789, 0.5, 0.01758, 0.5, 0.01758, 0.5, 0.01758, 0.5, 0.01758, 0.5, 0.01758, 0.5, 0.01758, 0.5, 0.01758, 0.5, 0.01758, 0.5, 0.01758, 0.5, 0.01758, 0.5, 0.01758, 0.5, 0.01758, 0.5, 0.08789, 0.5, 0.08789, 0.5, 0.08789, 0.5, 0.08789, 0.5, 0.08789, 0.5, 0.08789, 0.5, 0.08789, 0.5, 0.08789, 0.5, 0.08789, 0.5, 0.08789, 0.5, 0.08789, 0.5, 0.08789, 0.5, 0.02539, 0.5, 0.02539, 0.5, 0.02539, 0.5, 0.02539, 0.5, 0.02539, 0.5, 0.02539, 0.5, 0.01758, 0.5, 0.01758, 0.5, 0.01758, 0.5, 0.01758, 0.5, 0.01758, 0.5, 0.01758, 0.5, 0.01758, 0.5, 0.01758, 0.5, 0.01758, 0.5, 0.5332, 0.5, 0.5332, 0.5, 0.5332, 0.5, 0.5332, 0.5, 0.5332, 0.5, 0.5332, 0.5, 0.01758, 0.5, 0.01758, 0.5, 0.01758, 0.5, 0.01758, 0.5, 0.01758, 0.5, 0.01758, 0.5, 0.01758, 0.5, 0.01758, 0.5, 0.01758, 0.5, 0.5332, 0.5, 0.5332, 0.5, 0.5332, 0.5, 0.01758, 0.5, 0.01758, 0.5, 0.01758, 0.5, 0.5332, 0.5, 0.5332, 0.5, 0.5332, 0.5, 0.01758, 0.5, 0.01758, 0.5, 0.01758, 0.5, 0.01758, 0.5, 0.01758, 0.5, 0.01758, 0.5, 0.01758, 0.5, 0.01758, 0.5, 0.01758, 0.5, 0.01758, 0.5, 0.01758, 0.5, 0.01758, 0.5, 0.5332, 0.5, 0.5332, 0.5, 0.5332, 0.5, 0.5332, 0.5, 0.5332, 0.5, 0.5332, 0.5, 0.01758, 0.5, 0.01758, 0.5, 0.01758, 0.5, 0.01758, 0.5, 0.01758, 0.5, 0.01758, 0.5, 0.01758, 0.5, 0.01758, 0.5, 0.01758, 0.5, 0.009766, 0.5, 0.009766, 0.5, 0.009766, 0.5, 0.01758, 0.5, 0.01758, 0.5, 0.01758, 0.5, 0.009766, 0.5, 0.009766, 0.5, 0.009766, 0.5, 0.01758, 0.5, 0.01758, 0.5, 0.01758, 0.5, 0.01758, 0.5, 0.01758, 0.5, 0.01758, 0.5, 0.009766, 0.5, 0.009766, 0.5, 0.009766, 0.5, 0.01758, 0.5, 0.01758, 0.5, 0.01758, 0.5, 0.009766, 0.5, 0.009766, 0.5, 0.009766, 0.5, 0.02539, 0.5, 0.02539, 0.5, 0.02539, 0.5, 0.02539, 0.5, 0.02539, 0.5, 0.02539, 0.5, 0.02539, 0.5, 0.02539, 0.5, 0.02539, 0.5, 0.02539, 0.5, 0.02539, 0.5, 0.02539, 0.5, 0.08789, 0.5, 0.08789, 0.5, 0.08789, 0.5, 0.08789, 0.5, 0.08789, 0.5, 0.08789, 0.5, 0.08789, 0.5, 0.08789, 0.5, 0.08789, 0.5, 0.08789, 0.5, 0.08789, 0.5, 0.08789, 0.5, 0.01758, 0.5, 0.01758, 0.5, 0.01758, 0.5, 0.01758, 0.5, 0.01758, 0.5, 0.01758, 0.5, 0.01758, 0.5, 0.01758, 0.5, 0.01758, 0.5, 0.009766, 0.5, 0.009766, 0.5, 0.009766, 0.5, 0.01758, 0.5, 0.01758, 0.5, 0.01758, 0.5, 0.009766, 0.5, 0.009766, 0.5, 0.009766, 0.5, 0.01758, 0.5, 0.01758, 0.5, 0.01758, 0.5, 0.01758, 0.5, 0.01758, 0.5, 0.01758, 0.5, 0.01758, 0.5, 0.01758, 0.5, 0.01758, 0.5, 0.01758, 0.5, 0.01758, 0.5, 0.01758, 0.5, 0.01758, 0.5, 0.01758, 0.5, 0.01758, 0.5, 0.5332, 0.5, 0.5332, 0.5, 0.5332, 0.5, 0.01758, 0.5, 0.01758, 0.5, 0.01758, 0.5, 0.5332, 0.5, 0.5332, 0.5, 0.5332, 0.5, 0.01758, 0.5, 0.01758, 0.5, 0.01758, 0.5, 0.01758, 0.5, 0.01758, 0.5, 0.01758, 0.5, 0.01758, 0.5, 0.01758, 0.5, 0.01758, 0.5, 0.01758, 0.5, 0.01758, 0.5, 0.01758, 0.5, 0.5332, 0.5, 0.5332, 0.5, 0.5332, 0.5, 0.01758, 0.5, 0.01758, 0.5, 0.01758, 0.5, 0.5332, 0.5, 0.5332, 0.5, 0.5332, 0.5, 0.01758, 0.5, 0.01758, 0.5, 0.01758, 0.5, 0.01758, 0.5, 0.01758, 0.5, 0.01758, 0.5, 0.01758, 0.5, 0.01758, 0.5, 0.01758, 0.5, 0.01758, 0.5, 0.01758, 0.5, 0.01758, 0.5, 0.01758, 0.5, 0.01758, 0.5, 0.01758, 0.5, 0.01758, 0.5, 0.01758, 0.5, 0.01758, 0.5, 0.01758, 0.5, 0.01758, 0.5, 0.01758, 0.5, 0.01758, 0.5, 0.01758, 0.5, 0.01758, 0.5, 0.01758, 0.5, 0.01758, 0.5, 0.01758, 0.5, 0.08789, 0.5, 0.08789, 0.5, 0.08789, 0.5, 0.08789, 0.5, 0.08789, 0.5, 0.08789, 0.5, 0.08789, 0.5, 0.08789, 0.5, 0.08789, 0.5, 0.08789, 0.5, 0.08789, 0.5, 0.08789, 0.5, 0.08789, 0.5, 0.08789, 0.5, 0.08789, 0.5, 0.08789, 0.5, 0.08789, 0.5, 0.08789, 0.5, 0.01758, 0.5, 0.01758, 0.5, 0.01758, 0.5, 0.01758, 0.5, 0.01758, 0.5, 0.01758, 0.5, 0.08789, 0.5, 0.08789, 0.5, 0.08789, 0.5, 0.08789, 0.5, 0.08789, 0.5, 0.08789, 0.5, 0.009766, 0.5, 0.009766, 0.5, 0.009766, 0.5, 0.009766, 0.5, 0.009766, 0.5, 0.009766, 0.5, 0.08789, 0.5, 0.08789, 0.5, 0.08789, 0.5, 0.01758, 0.5, 0.01758, 0.5, 0.01758, 0.5, 0.08789, 0.5, 0.08789, 0.5, 0.08789, 0.5, 0.01758, 0.5, 0.01758, 0.5, 0.01758, 0.5, 0.01758, 0.5, 0.01758, 0.5, 0.01758, 0.5, 0.5332, 0.5, 0.5332, 0.5, 0.5332, 0.5, 0.01758, 0.5, 0.01758, 0.5, 0.01758, 0.5, 0.01758, 0.5, 0.01758, 0.5, 0.01758, 0.5, 0.5332, 0.5, 0.5332, 0.5, 0.5332, 0.5, 0.009766, 0.5, 0.009766, 0.5, 0.009766, 0.5, 0.01758, 0.5, 0.01758, 0.5, 0.01758, 0.5, 0.009766, 0.5, 0.009766, 0.5, 0.009766, 0.5, 0.01758, 0.5, 0.01758, 0.5, 0.01758, 0.5, 0.01758, 0.5, 0.01758, 0.5, 0.01758, 0.5, 0.5332, 0.5, 0.5332, 0.5, 0.5332, 0.5, 0.5332, 0.5, 0.5332, 0.5, 0.5332, 0.5, 0.5332, 0.5, 0.5332, 0.5, 0.5332, 0.5, 0.01758, 0.5, 0.01758, 0.5, 0.01758, 0.5, 0.5332, 0.5, 0.5332, 0.5, 0.5332, 0.5, 0.01758, 0.5, 0.01758, 0.5, 0.01758, 0.5, 0.01758, 0.5, 0.01758, 0.5, 0.01758, 0.5, 0.01758, 0.5, 0.01758, 0.5, 0.01758, 0.5, 0.01758, 0.5, 0.01758, 0.5, 0.01758, 0.5, 0.009766, 0.5, 0.009766, 0.5, 0.009766, 0.5, 0.01758, 0.5, 0.01758, 0.5, 0.01758, 0.5, 0.009766, 0.5, 0.009766, 0.5, 0.009766, 0.5, 0.5332, 0.5, 0.5332, 0.5, 0.5332, 0.5, 0.01758, 0.5, 0.01758, 0.5, 0.01758, 0.5, 0.01758, 0.5, 0.01758, 0.5, 0.01758, 0.5, 0.5332, 0.5, 0.5332, 0.5, 0.5332, 0.5, 0.08789, 0.5, 0.08789, 0.5, 0.08789, 0.5, 0.01758, 0.5, 0.01758, 0.5, 0.01758, 0.5, 0.08789, 0.5, 0.08789, 0.5, 0.08789, 0.5, 0.01758, 0.5, 0.01758, 0.5, 0.01758, 0.5, 0.01758, 0.5, 0.01758, 0.5, 0.01758, 0.5, 0.01758, 0.5, 0.01758, 0.5, 0.01758, 0.5, 0.01758, 0.5, 0.01758, 0.5, 0.01758, 0.5, 0.01758, 0.5, 0.01758, 0.5, 0.01758, 0.5, 0.009766, 0.5, 0.009766, 0.5, 0.009766, 0.5, 0.009766, 0.5, 0.009766, 0.5, 0.009766, 0.5, 0.009766, 0.5, 0.009766, 0.5, 0.009766, 0.5, 0.009766, 0.5, 0.009766, 0.5, 0.009766, 0.5, 0.009766, 0.5, 0.009766, 0.5, 0.009766, 0.5, 0.5332, 0.5, 0.5332, 0.5, 0.5332, 0.5, 0.009766, 0.5, 0.009766, 0.5, 0.009766, 0.5, 0.009766, 0.5, 0.009766, 0.5, 0.009766, 0.5, 0.5332, 0.5, 0.5332, 0.5, 0.5332, 0.5, 0.009766, 0.5, 0.009766, 0.5, 0.009766, 0.5, 0.009766, 0.5, 0.009766, 0.5, 0.009766, 0.5, 0.9941, 0.5, 0.9941, 0.5, 0.9941, 0.5, 0.009766, 0.5, 0.009766, 0.5, 0.009766, 0.5, 0.9941, 0.5, 0.9941, 0.5, 0.9941, 0.5, 0.01758, 0.5, 0.01758, 0.5, 0.01758, 0.5, 0.9941, 0.5, 0.9941, 0.5, 0.9941, 0.5, 0.01758, 0.5, 0.01758, 0.5, 0.01758, 0.5, 0.5332, 0.5, 0.5332, 0.5, 0.5332, 0.5, 0.01758, 0.5, 0.01758, 0.5, 0.01758, 0.5, 0.5332, 0.5, 0.5332, 0.5, 0.5332, 0.5, 0.9941, 0.5, 0.9941, 0.5, 0.9941, 0.5, 0.5332, 0.5, 0.5332, 0.5, 0.5332, 0.5, 0.001953, 0.5, 0.001953, 0.5, 0.001953, 0.5, 0.9941, 0.5, 0.9941, 0.5, 0.9941, 0.5, 0.01758, 0.5, 0.01758, 0.5, 0.01758, 0.5, 0.001953, 0.5, 0.001953, 0.5, 0.001953, 0.5, 0.01758, 0.5, 0.01758, 0.5, 0.01758, 0.5, 0.01758, 0.5, 0.01758, 0.5, 0.01758, 0.5, 0.01758, 0.5, 0.01758, 0.5, 0.01758, 0.5, 0.01758, 0.5, 0.01758, 0.5, 0.01758, 0.5, 0.5332, 0.5, 0.5332, 0.5, 0.5332, 0.5, 0.01758, 0.5, 0.01758, 0.5, 0.01758, 0.5, 0.01758, 0.5, 0.01758, 0.5, 0.01758, 0.5, 0.5332, 0.5, 0.5332, 0.5, 0.5332, 0.5, 0.08789, 0.5, 0.08789, 0.5, 0.08789, 0.5, 0.08789, 0.5, 0.08789, 0.5, 0.08789, 0.5, 0.01758, 0.5, 0.01758, 0.5, 0.01758, 0.5, 0.01758, 0.5, 0.01758, 0.5, 0.01758, 0.5, 0.5332, 0.5, 0.5332, 0.5, 0.5332, 0.5, 0.01758, 0.5, 0.01758, 0.5, 0.01758, 0.5, 0.01758, 0.5, 0.01758, 0.5, 0.01758, 0.5, 0.5332, 0.5, 0.5332, 0.5, 0.5332, 0.5, 0.01758, 0.5, 0.01758, 0.5, 0.01758, 0.5, 0.01758, 0.5, 0.01758, 0.5, 0.01758, 0.5, 0.01758, 0.5, 0.01758, 0.5, 0.01758, 0.5, 0.02539, 0.5, 0.02539, 0.5, 0.02539, 0.5, 0.02539, 0.5, 0.02539, 0.5, 0.02539, 0.5, 0.01758, 0.5, 0.01758, 0.5, 0.01758, 0.5, 0.01758, 0.5, 0.01758, 0.5, 0.01758, 0.5, 0.01758, 0.5, 0.01758, 0.5, 0.01758, 0.5, 0.01758, 0.5, 0.01758, 0.5, 0.01758, 0.5, 0.01758, 0.5, 0.01758, 0.5, 0.01758, 0.5, 0.08789, 0.5, 0.08789, 0.5, 0.08789, 0.5, 0.08789, 0.5, 0.08789, 0.5, 0.08789, 0.5, 0.01758, 0.5, 0.01758, 0.5, 0.01758, 0.5, 0.01758, 0.5, 0.01758, 0.5, 0.01758, 0.5, 0.08789, 0.5, 0.08789, 0.5, 0.08789, 0.5, 0.08789, 0.5, 0.08789, 0.5, 0.08789, 0.5, 0.08789, 0.5, 0.08789, 0.5, 0.08789, 0.5, 0.01758, 0.5, 0.01758, 0.5, 0.01758, 0.5, 0.01758, 0.5, 0.01758, 0.5, 0.01758, 0.5, 0.01758, 0.5, 0.01758, 0.5, 0.01758, 0.5, 0.08789, 0.5, 0.08789, 0.5, 0.08789, 0.5, 0.08789, 0.5, 0.08789, 0.5, 0.08789, 0.5, 0.08789, 0.5, 0.08789, 0.5, 0.08789, 0.5, 0.08789, 0.5, 0.08789, 0.5, 0.08789, 0.5, 0.08789, 0.5, 0.08789, 0.5, 0.08789, 0.5, 0.08789, 0.5, 0.08789, 0.5, 0.08789, 0.5, 0.01758, 0.5, 0.01758, 0.5, 0.01758, 0.5, 0.08789, 0.5, 0.08789, 0.5, 0.08789, 0.5, 0.01758, 0.5, 0.01758, 0.5, 0.01758, 0.5, 0.02539, 0.5, 0.02539, 0.5, 0.02539, 0.5, 0.02539, 0.5, 0.02539, 0.5, 0.02539, 0.5, 0.08789, 0.5, 0.08789, 0.5, 0.08789, 0.5, 0.01758, 0.5, 0.01758, 0.5, 0.01758, 0.5, 0.08789, 0.5, 0.08789, 0.5, 0.08789, 0.5, 0.01758, 0.5, 0.01758, 0.5, 0.01758, 0.5, 0.01758, 0.5, 0.01758, 0.5, 0.01758, 0.5, 0.01758, 0.5, 0.01758, 0.5, 0.01758, 0.5, 0.01758, 0.5, 0.01758, 0.5, 0.01758, 0.5, 0.01758, 0.5, 0.01758, 0.5, 0.01758, 0.5, 0.08789, 0.5, 0.08789, 0.5, 0.08789, 0.5, 0.01758, 0.5, 0.01758, 0.5, 0.01758, 0.5, 0.08789, 0.5, 0.08789, 0.5, 0.08789, 0.5, 0.01758, 0.5, 0.01758, 0.5, 0.01758, 0.5, 0.02539, 0.5, 0.02539, 0.5, 0.02539, 0.5, 0.02539, 0.5, 0.02539, 0.5, 0.02539, 0.5, 0.02539, 0.5, 0.02539, 0.5, 0.02539, 0.5, 0.02539, 0.5, 0.02539, 0.5, 0.02539, 0.5, 0.08789, 0.5, 0.08789, 0.5, 0.08789, 0.5, 0.01758, 0.5, 0.01758, 0.5, 0.01758, 0.5, 0.08789, 0.5, 0.08789, 0.5, 0.08789, 0.5, 0.01758, 0.5, 0.01758, 0.5, 0.01758, 0.5, 0.08789, 0.5, 0.08789, 0.5, 0.08789, 0.5, 0.08789, 0.5, 0.08789, 0.5, 0.08789, 0.5, 0.02539, 0.5, 0.02539, 0.5, 0.02539, 0.5, 0.02539, 0.5, 0.02539, 0.5, 0.02539, 0.5, 0.02539, 0.5, 0.02539, 0.5, 0.02539, 0.5, 0.02539, 0.5, 0.02539, 0.5, 0.02539, 0.5, 0.02539, 0.5, 0.02539, 0.5, 0.02539, 0.5, 0.01758, 0.5, 0.01758, 0.5, 0.01758, 0.5, 0.01758, 0.5, 0.01758, 0.5, 0.01758, 0.5, 0.01758, 0.5, 0.01758, 0.5, 0.01758, 0.5, 0.08789, 0.5, 0.08789, 0.5, 0.08789, 0.5, 0.08789, 0.5, 0.08789, 0.5, 0.08789, 0.5, 0.08789, 0.5, 0.08789, 0.5, 0.08789, 0.5, 0.01758, 0.5, 0.01758, 0.5, 0.01758, 0.5, 0.01758, 0.5, 0.01758, 0.5, 0.01758, 0.5, 0.08789, 0.5, 0.08789, 0.5, 0.08789, 0.5, 0.08789, 0.5, 0.08789, 0.5, 0.08789, 0.5, 0.08789, 0.5, 0.08789, 0.5, 0.08789, 0.5, 0.009766, 0.5, 0.009766, 0.5, 0.009766, 0.5, 0.009766, 0.5, 0.009766, 0.5, 0.009766, 0.5, 0.009766, 0.5, 0.009766, 0.5, 0.009766, 0.5, 0.009766, 0.5, 0.009766, 0.5, 0.009766, 0.5, 0.5332, 0.5, 0.5332, 0.5, 0.5332, 0.5, 0.009766, 0.5, 0.009766, 0.5, 0.009766, 0.5, 0.5332, 0.5, 0.5332, 0.5, 0.5332, 0.5, 0.5332, 0.5, 0.5332, 0.5, 0.5332, 0.5, 0.009766, 0.5, 0.009766, 0.5, 0.009766, 0.5, 0.009766, 0.5, 0.009766, 0.5, 0.009766, 0.5, 0.5332, 0.5, 0.5332, 0.5, 0.5332, 0.5, 0.009766, 0.5, 0.009766, 0.5, 0.009766, 0.5, 0.9941, 0.5, 0.9941, 0.5, 0.9941, 0.5, 0.009766, 0.5, 0.009766, 0.5, 0.009766, 0.5, 0.9941, 0.5, 0.9941, 0.5, 0.9941, 0.5, 0.01758, 0.5, 0.01758, 0.5, 0.01758, 0.5, 0.9941, 0.5, 0.9941, 0.5, 0.9941, 0.5, 0.01758, 0.5, 0.01758, 0.5, 0.01758, 0.5, 0.01758, 0.5, 0.01758, 0.5, 0.01758, 0.5, 0.9941, 0.5, 0.9941, 0.5, 0.9941, 0.5, 0.01758, 0.5, 0.01758, 0.5, 0.01758, 0.5, 0.01758, 0.5, 0.01758, 0.5, 0.01758, 0.5, 0.001953, 0.5, 0.001953, 0.5, 0.001953, 0.5, 0.9941, 0.5, 0.9941, 0.5, 0.9941, 0.5, 0.01758, 0.5, 0.01758, 0.5, 0.01758, 0.5, 0.001953, 0.5, 0.001953, 0.5, 0.001953, 0.5, 0.01758, 0.5, 0.01758, 0.5, 0.01758, 0.5, 0.01758, 0.5, 0.01758, 0.5, 0.01758, 0.5, 0.01758, 0.5, 0.01758, 0.5, 0.01758, 0.5, 0.01758, 0.5, 0.01758, 0.5, 0.01758, 0.5, 0.01758, 0.5, 0.01758, 0.5, 0.01758, 0.5, 0.01758, 0.5, 0.01758, 0.5, 0.01758, 0.5, 0.08789, 0.5, 0.08789, 0.5, 0.08789, 0.5, 0.08789, 0.5, 0.08789, 0.5, 0.08789, 0.5, 0.01758, 0.5, 0.01758, 0.5, 0.01758, 0.5, 0.5332, 0.5, 0.5332, 0.5, 0.5332, 0.5, 0.01758, 0.5, 0.01758, 0.5, 0.01758, 0.5, 0.01758, 0.5, 0.01758, 0.5, 0.01758, 0.5, 0.5332, 0.5, 0.5332, 0.5, 0.5332, 0.5, 0.5332, 0.5, 0.5332, 0.5, 0.5332, 0.5, 0.01758, 0.5, 0.01758, 0.5, 0.01758, 0.5, 0.01758, 0.5, 0.01758, 0.5, 0.01758, 0.5, 0.5332, 0.5, 0.5332, 0.5, 0.5332, 0.5, 0.01758, 0.5, 0.01758, 0.5, 0.01758, 0.5, 0.08789, 0.5, 0.08789, 0.5, 0.08789, 0.5, 0.08789, 0.5, 0.08789, 0.5, 0.08789, 0.5, 0.01758, 0.5, 0.01758, 0.5, 0.01758, 0.5, 0.5332, 0.5, 0.5332, 0.5, 0.5332, 0.5, 0.01758, 0.5, 0.01758, 0.5, 0.01758, 0.5, 0.5332, 0.5, 0.5332, 0.5, 0.5332, 0.5, 0.08789, 0.5, 0.08789, 0.5, 0.08789, 0.5, 0.01758, 0.5, 0.01758, 0.5, 0.01758, 0.5, 0.08789, 0.5, 0.08789, 0.5, 0.08789, 0.5, 0.01758, 0.5, 0.01758, 0.5, 0.01758, 0.5, 0.01758, 0.5, 0.01758, 0.5, 0.01758, 0.5, 0.01758, 0.5, 0.01758, 0.5, 0.01758, 0.5, 0.01758, 0.5, 0.01758, 0.5, 0.01758, 0.5, 0.01758, 0.5, 0.01758, 0.5, 0.01758, 0.5, 0.01758, 0.5, 0.01758, 0.5, 0.01758, 0.5, 0.01758, 0.5, 0.01758, 0.5, 0.01758, 0.5, 0.5332, 0.5, 0.5332, 0.5, 0.5332, 0.5, 0.01758, 0.5, 0.01758, 0.5, 0.01758, 0.5, 0.5332, 0.5, 0.5332, 0.5, 0.5332, 0.5, 0.01758, 0.5, 0.01758, 0.5, 0.01758, 0.5, 0.01758, 0.5, 0.01758, 0.5, 0.01758, 0.5, 0.01758, 0.5, 0.01758, 0.5, 0.01758, 0.5, 0.009766, 0.5, 0.009766, 0.5, 0.009766, 0.5, 0.01758, 0.5, 0.01758, 0.5, 0.01758, 0.5, 0.01758, 0.5, 0.01758, 0.5, 0.01758, 0.5, 0.009766, 0.5, 0.009766, 0.5, 0.009766, 0.5, 0.01758, 0.5, 0.01758, 0.5, 0.01758, 0.5, 0.01758, 0.5, 0.01758, 0.5, 0.01758, 0.5, 0.01758, 0.5, 0.01758, 0.5, 0.01758, 0.5, 0.01758, 0.5, 0.01758, 0.5, 0.01758, 0.5, 0.5332, 0.5, 0.5332, 0.5, 0.5332, 0.5, 0.01758, 0.5, 0.01758, 0.5, 0.01758, 0.5, 0.5332, 0.5, 0.5332, 0.5, 0.5332, 0.5, 0.08789, 0.5, 0.08789, 0.5, 0.08789, 0.5, 0.01758, 0.5, 0.01758, 0.5, 0.01758, 0.5, 0.08789, 0.5, 0.08789, 0.5, 0.08789, 0.5, 0.5332, 0.5, 0.5332, 0.5, 0.5332, 0.5, 0.01758, 0.5, 0.01758, 0.5, 0.01758, 0.5, 0.01758, 0.5, 0.01758, 0.5, 0.01758, 0.5, 0.5332, 0.5, 0.5332, 0.5, 0.5332, 0.5, 0.01758, 0.5, 0.01758, 0.5, 0.01758, 0.5, 0.01758, 0.5, 0.01758, 0.5, 0.01758, 0.5, 0.009766, 0.5, 0.009766, 0.5, 0.009766, 0.5, 0.009766, 0.5, 0.009766, 0.5, 0.009766, 0.5, 0.08789, 0.5, 0.08789, 0.5, 0.08789, 0.5, 0.08789, 0.5, 0.08789, 0.5, 0.08789, 0.5, 0.08789, 0.5, 0.08789, 0.5, 0.08789, 0.5, 0.08789, 0.5, 0.08789, 0.5, 0.08789, 0.5, 0.08789, 0.5, 0.08789, 0.5, 0.08789, 0.5, 0.08789, 0.5, 0.08789, 0.5, 0.08789, 0.5, 0.08789, 0.5, 0.08789, 0.5, 0.08789, 0.5, 0.08789, 0.5, 0.08789, 0.5, 0.08789, 0.5, 0.08789, 0.5, 0.08789, 0.5, 0.08789, 0.5, 0.08789, 0.5, 0.08789, 0.5, 0.08789, 0.5, 0.009766, 0.5, 0.009766, 0.5, 0.009766, 0.5, 0.5332, 0.5, 0.5332, 0.5, 0.5332, 0.5, 0.009766, 0.5, 0.009766, 0.5, 0.009766, 0.5, 0.5332, 0.5, 0.5332, 0.5, 0.5332, 0.5, 0.009766, 0.5, 0.009766, 0.5, 0.009766, 0.5, 0.009766, 0.5, 0.009766, 0.5, 0.009766, 0.5, 0.009766, 0.5, 0.009766, 0.5, 0.009766, 0.5, 0.009766, 0.5, 0.009766, 0.5, 0.009766, 0.5, 0.08789, 0.5, 0.08789, 0.5, 0.08789, 0.5, 0.08789, 0.5, 0.08789, 0.5, 0.08789, 0.5, 0.009766, 0.5, 0.009766, 0.5, 0.009766, 0.5, 0.009766, 0.5, 0.009766, 0.5, 0.009766, 0.5, 0.009766, 0.5, 0.009766, 0.5, 0.009766, 0.5, 0.009766, 0.5, 0.009766, 0.5, 0.009766, 0.5, 0.009766, 0.5, 0.009766, 0.5, 0.009766, 0.5, 0.009766, 0.5, 0.009766, 0.5, 0.009766, 0.5, 0.009766, 0.5, 0.009766, 0.5, 0.009766, 0.5, 0.009766, 0.5, 0.009766, 0.5, 0.009766, 0.5, 0.08789, 0.5, 0.08789, 0.5, 0.08789, 0.5, 0.08789, 0.5, 0.08789, 0.5, 0.08789, 0.5, 0.08789, 0.5, 0.08789, 0.5, 0.08789, 0.5, 0.08789, 0.5, 0.08789, 0.5, 0.08789, 0.5, 0.02539, 0.5, 0.02539, 0.5, 0.02539, 0.5, 0.02539, 0.5, 0.02539, 0.5, 0.02539, 0.5, 0.01758, 0.5, 0.01758, 0.5, 0.01758, 0.5, 0.01758, 0.5, 0.01758, 0.5, 0.01758, 0.5, 0.02539, 0.5, 0.02539, 0.5, 0.02539, 0.5, 0.02539, 0.5, 0.02539, 0.5, 0.02539, 0.5, 0.02539, 0.5, 0.02539, 0.5, 0.02539, 0.5, 0.01758, 0.5, 0.01758, 0.5, 0.01758, 0.5, 0.01758, 0.5, 0.01758, 0.5, 0.01758, 0.5, 0.02539, 0.5, 0.02539, 0.5, 0.02539, 0.5, 0.02539, 0.5, 0.02539, 0.5, 0.02539, 0.5, 0.5332, 0.5, 0.5332, 0.5, 0.5332, 0.5, 0.01758, 0.5, 0.01758, 0.5, 0.01758, 0.5, 0.5332, 0.5, 0.5332, 0.5, 0.5332, 0.5, 0.01758, 0.5, 0.01758, 0.5, 0.01758, 0.5, 0.01758, 0.5, 0.01758, 0.5, 0.01758, 0.5, 0.01758, 0.5, 0.01758, 0.5, 0.01758, 0.5, 0.01758, 0.5, 0.01758, 0.5, 0.01758, 0.5, 0.01758, 0.5, 0.01758, 0.5, 0.01758, 0.5, 0.01758, 0.5, 0.01758, 0.5, 0.01758, 0.5, 0.5332, 0.5, 0.5332, 0.5, 0.5332, 0.5, 0.01758, 0.5, 0.01758, 0.5, 0.01758, 0.5, 0.5332, 0.5, 0.5332, 0.5, 0.5332, 0.5, 0.009766, 0.5, 0.009766, 0.5, 0.009766, 0.5, 0.009766, 0.5, 0.009766, 0.5, 0.009766, 0.5, 0.009766, 0.5, 0.009766, 0.5, 0.009766, 0.5, 0.009766, 0.5, 0.009766, 0.5, 0.009766, 0.5, 0.01758, 0.5, 0.01758, 0.5, 0.01758, 0.5, 0.01758, 0.5, 0.01758, 0.5, 0.01758, 0.5, 0.01758, 0.5, 0.01758, 0.5, 0.01758, 0.5, 0.01758, 0.5, 0.01758, 0.5, 0.01758, 0.5, 0.009766, 0.5, 0.009766, 0.5, 0.009766, 0.5, 0.009766, 0.5, 0.009766, 0.5, 0.009766, 0.5, 0.009766, 0.5, 0.009766, 0.5, 0.009766, 0.5, 0.009766, 0.5, 0.009766, 0.5, 0.009766, 0.5, 0.009766, 0.5, 0.009766, 0.5, 0.009766, 0.5, 0.009766, 0.5, 0.009766, 0.5, 0.009766, 0.5, 0.009766, 0.5, 0.009766, 0.5, 0.009766, 0.5, 0.009766, 0.5, 0.009766, 0.5, 0.009766, 0.5, 0.009766, 0.5, 0.009766, 0.5, 0.009766, 0.5, 0.01758, 0.5, 0.01758, 0.5, 0.01758, 0.5, 0.009766, 0.5, 0.009766, 0.5, 0.009766, 0.5, 0.01758, 0.5, 0.01758, 0.5, 0.01758, 0.5, 0.08789, 0.5, 0.08789, 0.5, 0.08789, 0.5, 0.08789, 0.5, 0.08789, 0.5, 0.08789, 0.5, 0.08789, 0.5, 0.08789, 0.5, 0.08789, 0.5, 0.08789, 0.5, 0.08789, 0.5, 0.08789, 0.5, 0.08789, 0.5, 0.08789, 0.5, 0.08789, 0.5, 0.08789, 0.5, 0.08789, 0.5, 0.08789, 0.5, 0.01758, 0.5, 0.01758, 0.5, 0.01758, 0.5, 0.01758, 0.5, 0.01758, 0.5, 0.01758, 0.5, 0.01758, 0.5, 0.01758, 0.5, 0.01758, 0.5, 0.01758, 0.5, 0.01758, 0.5, 0.01758, 0.5, 0.01758, 0.5, 0.01758, 0.5, 0.01758, 0.5, 0.01758, 0.5, 0.01758, 0.5, 0.01758, 0.5, 0.01758, 0.5, 0.01758, 0.5, 0.01758, 0.5, 0.01758, 0.5, 0.01758, 0.5, 0.01758, 0.5, 0.5332, 0.5, 0.5332, 0.5, 0.5332, 0.5, 0.5332, 0.5, 0.5332, 0.5, 0.5332, 0.5, 0.5332, 0.5, 0.5332, 0.5, 0.5332, 0.5, 0.01758, 0.5, 0.01758, 0.5, 0.01758, 0.5, 0.01758, 0.5, 0.01758, 0.5, 0.01758, 0.5, 0.5332, 0.5, 0.5332, 0.5, 0.5332, 0.5, 0.01758, 0.5, 0.01758, 0.5, 0.01758, 0.5, 0.01758, 0.5, 0.01758, 0.5, 0.01758, 0.5, 0.01758, 0.5, 0.01758, 0.5, 0.01758, 0.5, 0.01758, 0.5, 0.01758, 0.5, 0.01758, 0.5, 0.01758, 0.5, 0.01758, 0.5, 0.01758, 0.5, 0.01758, 0.5, 0.01758, 0.5, 0.01758, 0.5, 0.01758, 0.5, 0.01758, 0.5, 0.01758, 0.5, 0.01758, 0.5, 0.01758, 0.5, 0.01758, 0.5, 0.01758, 0.5, 0.01758, 0.5, 0.01758, 0.5, 0.01758, 0.5, 0.01758, 0.5, 0.01758, 0.5, 0.01758, 0.5, 0.01758, 0.5, 0.01758, 0.5, 0.01758, 0.5, 0.01758, 0.5, 0.01758, 0.5, 0.01758, 0.5, 0.01758, 0.5, 0.01758, 0.5, 0.01758, 0.5, 0.01758, 0.5, 0.01758, 0.5, 0.5332, 0.5, 0.5332, 0.5, 0.5332, 0.5, 0.01758, 0.5, 0.01758, 0.5, 0.01758, 0.5, 0.01758, 0.5, 0.01758, 0.5, 0.01758, 0.5, 0.5332, 0.5, 0.5332, 0.5, 0.5332, 0.5, 0.01758, 0.5, 0.01758, 0.5, 0.01758, 0.5, 0.009766, 0.5, 0.009766, 0.5, 0.009766, 0.5, 0.009766, 0.5, 0.009766, 0.5, 0.009766, 0.5, 0.01758, 0.5, 0.01758, 0.5, 0.01758, 0.5, 0.01758, 0.5, 0.01758, 0.5, 0.01758, 0.5, 0.009766, 0.5, 0.009766, 0.5, 0.009766, 0.5, 0.01758, 0.5, 0.01758, 0.5, 0.01758, 0.5, 0.01758, 0.5, 0.01758, 0.5, 0.01758, 0.5, 0.01758, 0.5, 0.01758, 0.5, 0.01758, 0.5, 0.009766, 0.5, 0.009766, 0.5, 0.009766, 0.5, 0.009766, 0.5, 0.009766, 0.5, 0.009766, 0.5, 0.01758, 0.5, 0.01758, 0.5, 0.01758, 0.5, 0.009766, 0.5, 0.009766, 0.5, 0.009766, 0.5, 0.01758, 0.5, 0.01758, 0.5, 0.01758, 0.5, 0.01758, 0.5, 0.01758, 0.5, 0.01758, 0.5, 0.009766, 0.5, 0.009766, 0.5, 0.009766, 0.5, 0.01758, 0.5, 0.01758, 0.5, 0.01758, 0.5, 0.009766, 0.5, 0.009766, 0.5, 0.009766, 0.5, 0.01758, 0.5, 0.01758, 0.5, 0.01758, 0.5, 0.01758, 0.5, 0.01758, 0.5, 0.01758, 0.5, 0.01758, 0.5, 0.01758, 0.5, 0.01758, 0.5, 0.01758, 0.5, 0.01758, 0.5, 0.01758, 0.5, 0.01758, 0.5, 0.01758, 0.5, 0.01758, 0.5, 0.009766, 0.5, 0.009766, 0.5, 0.009766, 0.5, 0.009766, 0.5, 0.009766, 0.5, 0.009766, 0.5, 0.08789, 0.5, 0.08789, 0.5, 0.08789, 0.5, 0.08789, 0.5, 0.08789, 0.5, 0.08789, 0.5, 0.08789, 0.5, 0.08789, 0.5, 0.08789, 0.5, 0.08789, 0.5, 0.08789, 0.5, 0.08789, 0.5])
me_jiraffe.materials.append(mat_palette)
me_jiraffe.use_remesh_preserve_volume = False
me_jiraffe.use_remesh_preserve_attributes = False
me_jiraffe.use_mirror_vertex_groups = False
me_jiraffe.update()
me_jiraffe.normals_split_custom_set([tuple(v) for v in zip(*[iter([-1.0, 0.0, 0.0, -1.0, 0.0, 0.0, -1.0, 0.0, 0.0, -1.0, 0.0, 0.0, -1.0, 0.0, 0.0, -1.0, 0.0, 0.0, -1.0, 0.0, 0.0, -1.0, 0.0, 0.0, -1.0, 0.0, 0.0, -1.0, 0.0, 0.0, -1.0, 0.0, 0.0, -1.0, 0.0, 0.0, -1.0, 0.0, 0.0, -1.0, 0.0, 0.0, -1.0, 0.0, 0.0, -1.0, 0.0, 0.0, -1.0, 0.0, 0.0, -1.0, 0.0, 0.0, -1.0, 0.0, 0.0, -1.0, 0.0, 0.0, -1.0, 0.0, 0.0, -1.0, 0.0, 0.0, -1.0, 0.0, 0.0, -1.0, 0.0, 0.0, -1.0, 0.0, 0.0, -1.0, 0.0, 0.0, -1.0, 0.0, 0.0, -1.0, 0.0, 0.0, -1.0, 0.0, 0.0, -1.0, 0.0, 0.0, -1.0, 0.0, 0.0, -1.0, 0.0, 0.0, -1.0, 0.0, 0.0, -1.0, 0.0, 0.0, -1.0, 0.0, 0.0, -1.0, 0.0, 0.0, -1.0, 0.0, 0.0, -1.0, 0.0, 0.0, -1.0, 0.0, 0.0, -1.0, 0.0, 0.0, -1.0, 0.0, 0.0, -1.0, 0.0, 0.0, -1.0, 0.0, 0.0, -1.0, 0.0, 0.0, -1.0, 0.0, 0.0, -1.0, 0.0, 0.0, -1.0, 0.0, 0.0, -1.0, 0.0, 0.0, -1.0, 0.0, 0.0, -1.0, 0.0, 0.0, -1.0, 0.0, 0.0, -1.0, 0.0, 0.0, -1.0, 0.0, 0.0, -1.0, 0.0, 0.0, -1.0, 0.0, 0.0, -1.0, 0.0, 0.0, -1.0, 0.0, 0.0, -1.0, 0.0, 0.0, -1.0, 0.0, 0.0, -1.0, 0.0, 0.0, -1.0, 0.0, 0.0, -1.0, 0.0, 0.0, -1.0, 0.0, 0.0, -1.0, 0.0, 0.0, -1.0, 0.0, 0.0, -1.0, 0.0, 0.0, -1.0, 0.0, 0.0, -1.0, 0.0, 0.0, -1.0, 0.0, 0.0, -1.0, 0.0, 0.0, -1.0, 0.0, 0.0, -1.0, 0.0, 0.0, -1.0, 0.0, 0.0, -1.0, 0.0, 0.0, -1.0, 0.0, 0.0, -1.0, 0.0, 0.0, -1.0, 0.0, 0.0, -1.0, 0.0, 0.0, -1.0, 0.0, 0.0, -1.0, 0.0, 0.0, -1.0, 0.0, 0.0, -1.0, 0.0, 0.0, -1.0, 0.0, 0.0, -1.0, 0.0, 0.0, -1.0, 0.0, 0.0, -1.0, 0.0, 0.0, -1.0, 0.0, 0.0, -1.0, 0.0, 0.0, -1.0, 0.0, 0.0, -1.0, 0.0, 0.0, -1.0, 0.0, 0.0, -1.0, 0.0, 0.0, -1.0, 0.0, 0.0, -1.0, 0.0, 0.0, -1.0, 0.0, 0.0, -1.0, 0.0, 0.0, -1.0, 0.0, 0.0, -1.0, 0.0, 0.0, -1.0, 0.0, 0.0, -1.0, 0.0, 0.0, -1.0, 0.0, 0.0, -1.0, 0.0, 0.0, -1.0, 0.0, 0.0, -1.0, 0.0, 0.0, -1.0, 0.0, 0.0, -1.0, 0.0, 0.0, -1.0, 0.0, 0.0, -1.0, 0.0, 0.0, -1.0, 0.0, 0.0, -1.0, 0.0, 0.0, -1.0, 0.0, 0.0, -1.0, 0.0, 0.0, -1.0, 0.0, 0.0, -1.0, 0.0, 0.0, -1.0, 0.0, 0.0, -1.0, 0.0, 0.0, -1.0, 0.0, 0.0, -1.0, 0.0, 0.0, -1.0, 0.0, 0.0, -1.0, 0.0, 0.0, -1.0, 0.0, 0.0, -1.0, 0.0, 0.0, -1.0, 0.0, 0.0, -1.0, 0.0, 0.0, -1.0, 0.0, 0.0, -1.0, 0.0, 0.0, -1.0, 0.0, 0.0, -1.0, 0.0, 0.0, -1.0, 0.0, 0.0, -1.0, 0.0, 0.0, -1.0, 0.0, 0.0, -1.0, 0.0, 0.0, -1.0, 0.0, 0.0, -1.0, 0.0, 0.0, -1.0, 0.0, 0.0, -1.0, 0.0, 0.0, -1.0, 0.0, 0.0, -1.0, 0.0, 0.0, -1.0, 0.0, 0.0, -1.0, 0.0, 0.0, -1.0, 0.0, 0.0, -1.0, 0.0, 0.0, -1.0, 0.0, 0.0, -1.0, 0.0, 0.0, -1.0, 0.0, 0.0, -1.0, 0.0, 0.0, -1.0, 0.0, 0.0, -1.0, 0.0, 0.0, -1.0, 0.0, 0.0, -1.0, 0.0, 0.0, -1.0, 0.0, 0.0, -1.0, 0.0, 0.0, -1.0, 0.0, 0.0, -1.0, 0.0, 0.0, -1.0, 0.0, 0.0, -1.0, 0.0, 0.0, -1.0, 0.0, 0.0, -1.0, 0.0, 0.0, -1.0, 0.0, 0.0, -1.0, 0.0, 0.0, -1.0, 0.0, 0.0, -1.0, 0.0, 0.0, -1.0, 0.0, 0.0, -1.0, 0.0, 0.0, -1.0, 0.0, 0.0, -1.0, 0.0, 0.0, -1.0, 0.0, 0.0, -1.0, 0.0, 0.0, -1.0, 0.0, 0.0, -1.0, 0.0, 0.0, -1.0, 0.0, 0.0, -1.0, 0.0, 0.0, -1.0, 0.0, 0.0, -1.0, 0.0, 0.0, -1.0, 0.0, 0.0, -1.0, 0.0, 0.0, -1.0, 0.0, 0.0, -1.0, 0.0, 0.0, -1.0, 0.0, 0.0, -1.0, 0.0, 0.0, -1.0, 0.0, 0.0, -1.0, 0.0, 0.0, -1.0, 0.0, 0.0, -1.0, 0.0, 0.0, -1.0, 0.0, 0.0, -1.0, 0.0, 0.0, -1.0, 0.0, 0.0, -1.0, 0.0, 0.0, -1.0, 0.0, 0.0, -1.0, 0.0, 0.0, -1.0, 0.0, 0.0, -1.0, 0.0, 0.0, -1.0, 0.0, 0.0, -1.0, 0.0, 0.0, -1.0, 0.0, 0.0, -1.0, 0.0, 0.0, -1.0, 0.0, 0.0, -1.0, 0.0, 0.0, -1.0, 0.0, 0.0, -1.0, 0.0, 0.0, -1.0, 0.0, 0.0, -1.0, 0.0, 0.0, -1.0, 0.0, 0.0, -1.0, 0.0, 0.0, -1.0, 0.0, 0.0, -1.0, 0.0, 0.0, -1.0, 0.0, 0.0, -1.0, 0.0, 0.0, -1.0, 0.0, 0.0, -1.0, 0.0, 0.0, -1.0, 0.0, 0.0, -1.0, 0.0, 0.0, -1.0, 0.0, 0.0, -1.0, 0.0, 0.0, -1.0, 0.0, 0.0, -1.0, 0.0, 0.0, -1.0, 0.0, 0.0, -1.0, 0.0, 0.0, -1.0, 0.0, 0.0, -1.0, 0.0, 0.0, -1.0, 0.0, 0.0, -1.0, 0.0, 0.0, -1.0, 0.0, 0.0, -1.0, 0.0, 0.0, -1.0, 0.0, 0.0, -1.0, 0.0, 0.0, -1.0, 0.0, 0.0, -1.0, 0.0, 0.0, -1.0, 0.0, 0.0, -1.0, 0.0, 0.0, -1.0, 0.0, 0.0, -1.0, 0.0, 0.0, -1.0, 0.0, 0.0, -1.0, 0.0, 0.0, -1.0, 0.0, 0.0, -1.0, 0.0, 0.0, -1.0, 0.0, 0.0, -1.0, 0.0, 0.0, -1.0, 0.0, 0.0, -1.0, 0.0, 0.0, -1.0, 0.0, 0.0, -1.0, 0.0, 0.0, -1.0, 0.0, 0.0, -1.0, 0.0, 0.0, -1.0, 0.0, 0.0, -1.0, 0.0, 0.0, -1.0, 0.0, 0.0, -1.0, 0.0, 0.0, -1.0, 0.0, 0.0, -1.0, 0.0, 0.0, -1.0, 0.0, 0.0, -1.0, 0.0, 0.0, -1.0, 0.0, 0.0, -1.0, 0.0, 0.0, -1.0, 0.0, 0.0, -1.0, 0.0, 0.0, -1.0, 0.0, 0.0, -1.0, 0.0, 0.0, -1.0, 0.0, 0.0, -1.0, 0.0, 0.0, -1.0, 0.0, 0.0, -1.0, 0.0, 0.0, -1.0, 0.0, 0.0, -1.0, 0.0, 0.0, -1.0, 0.0, 0.0, -1.0, 0.0, 0.0, -1.0, 0.0, 0.0, -1.0, 0.0, 0.0, -1.0, 0.0, 0.0, -1.0, 0.0, 0.0, -1.0, 0.0, 0.0, -1.0, 0.0, 0.0, -1.0, 0.0, 0.0, -1.0, 0.0, 0.0, -1.0, 0.0, 0.0, -1.0, 0.0, 0.0, -1.0, 0.0, 0.0, -1.0, 0.0, 0.0, -1.0, 0.0, 0.0, 1.0, 0.0, 0.0, 1.0, 0.0, 0.0, 1.0, 0.0, 0.0, 1.0, 0.0, 0.0, 1.0, 0.0, 0.0, 1.0, 0.0, 0.0, 1.0, 0.0, 0.0, 1.0, 0.0, 0.0, 1.0, 0.0, 0.0, 1.0, 0.0, 0.0, 1.0, 0.0, 0.0, 1.0, 0.0, 0.0, 1.0, 0.0, 0.0, 1.0, 0.0, 0.0, 1.0, 0.0, 0.0, 1.0, 0.0, 0.0, 1.0, 0.0, 0.0, 1.0, 0.0, 0.0, 1.0, 0.0, 0.0, 1.0, 0.0, 0.0, 1.0, 0.0, 0.0, 1.0, 0.0, 0.0, 1.0, 0.0, 0.0, 1.0, 0.0, 0.0, 1.0, 0.0, 0.0, 1.0, 0.0, 0.0, 1.0, 0.0, 0.0, 1.0, 0.0, 0.0, 1.0, 0.0, 0.0, 1.0, 0.0, 0.0, 1.0, 0.0, 0.0, 1.0, 0.0, 0.0, 1.0, 0.0, 0.0, 1.0, 0.0, 0.0, 1.0, 0.0, 0.0, 1.0, 0.0, 0.0, 1.0, 0.0, 0.0, 1.0, 0.0, 0.0, 1.0, 0.0, 0.0, 1.0, 0.0, 0.0, 1.0, 0.0, 0.0, 1.0, 0.0, 0.0, 1.0, 0.0, 0.0, 1.0, 0.0, 0.0, 1.0, 0.0, 0.0, 1.0, 0.0, 0.0, 1.0, 0.0, 0.0, 1.0, 0.0, 0.0, 1.0, 0.0, 0.0, 1.0, 0.0, 0.0, 1.0, 0.0, 0.0, 1.0, 0.0, 0.0, 1.0, 0.0, 0.0, 1.0, 0.0, 0.0, 1.0, 0.0, 0.0, 1.0, 0.0, 0.0, 1.0, 0.0, 0.0, 1.0, 0.0, 0.0, 1.0, 0.0, 0.0, 1.0, 0.0, 0.0, 1.0, 0.0, 0.0, 1.0, 0.0, 0.0, 1.0, 0.0, 0.0, 1.0, 0.0, 0.0, 1.0, 0.0, 0.0, 1.0, 0.0, 0.0, 1.0, 0.0, 0.0, 1.0, 0.0, 0.0, 1.0, 0.0, 0.0, 1.0, 0.0, 0.0, 1.0, 0.0, 0.0, 1.0, 0.0, 0.0, 1.0, 0.0, 0.0, 1.0, 0.0, 0.0, 1.0, 0.0, 0.0, 1.0, 0.0, 0.0, 1.0, 0.0, 0.0, 1.0, 0.0, 0.0, 1.0, 0.0, 0.0, 1.0, 0.0, 0.0, 1.0, 0.0, 0.0, 1.0, 0.0, 0.0, 1.0, 0.0, 0.0, 1.0, 0.0, 0.0, 1.0, 0.0, 0.0, 1.0, 0.0, 0.0, 1.0, 0.0, 0.0, 1.0, 0.0, 0.0, 1.0, 0.0, 0.0, 1.0, 0.0, 0.0, 1.0, 0.0, 0.0, 1.0, 0.0, 0.0, 1.0, 0.0, 0.0, 1.0, 0.0, 0.0, 1.0, 0.0, 0.0, 1.0, 0.0, 0.0, 1.0, 0.0, 0.0, 1.0, 0.0, 0.0, 1.0, 0.0, 0.0, 1.0, 0.0, 0.0, 1.0, 0.0, 0.0, 1.0, 0.0, 0.0, 1.0, 0.0, 0.0, 1.0, 0.0, 0.0, 1.0, 0.0, 0.0, 1.0, 0.0, 0.0, 1.0, 0.0, 0.0, 1.0, 0.0, 0.0, 1.0, 0.0, 0.0, 1.0, 0.0, 0.0, 1.0, 0.0, 0.0, 1.0, 0.0, 0.0, 1.0, 0.0, 0.0, 1.0, 0.0, 0.0, 1.0, 0.0, 0.0, 1.0, 0.0, 0.0, 1.0, 0.0, 0.0, 1.0, 0.0, 0.0, 1.0, 0.0, 0.0, 1.0, 0.0, 0.0, 1.0, 0.0, 0.0, 1.0, 0.0, 0.0, 1.0, 0.0, 0.0, 1.0, 0.0, 0.0, 1.0, 0.0, 0.0, 1.0, 0.0, 0.0, 1.0, 0.0, 0.0, 1.0, 0.0, 0.0, 1.0, 0.0, 0.0, 1.0, 0.0, 0.0, 1.0, 0.0, 0.0, 1.0, 0.0, 0.0, 1.0, 0.0, 0.0, 1.0, 0.0, 0.0, 1.0, 0.0, 0.0, 1.0, 0.0, 0.0, 1.0, 0.0, 0.0, 1.0, 0.0, 0.0, 1.0, 0.0, 0.0, 1.0, 0.0, 0.0, 1.0, 0.0, 0.0, 1.0, 0.0, 0.0, 1.0, 0.0, 0.0, 1.0, 0.0, 0.0, 1.0, 0.0, 0.0, 1.0, 0.0, 0.0, 1.0, 0.0, 0.0, 1.0, 0.0, 0.0, 1.0, 0.0, 0.0, 1.0, 0.0, 0.0, 1.0, 0.0, 0.0, 1.0, 0.0, 0.0, 1.0, 0.0, 0.0, 1.0, 0.0, 0.0, 1.0, 0.0, 0.0, 1.0, 0.0, 0.0, 1.0, 0.0, 0.0, 1.0, 0.0, 0.0, 1.0, 0.0, 0.0, 1.0, 0.0, 0.0, 1.0, 0.0, 0.0, 1.0, 0.0, 0.0, 1.0, 0.0, 0.0, 1.0, 0.0, 0.0, 1.0, 0.0, 0.0, 1.0, 0.0, 0.0, 1.0, 0.0, 0.0, 1.0, 0.0, 0.0, 1.0, 0.0, 0.0, 1.0, 0.0, 0.0, 1.0, 0.0, 0.0, 1.0, 0.0, 0.0, 1.0, 0.0, 0.0, 1.0, 0.0, 0.0, 1.0, 0.0, 0.0, 1.0, 0.0, 0.0, 1.0, 0.0, 0.0, 1.0, 0.0, 0.0, 1.0, 0.0, 0.0, 1.0, 0.0, 0.0, 1.0, 0.0, 0.0, 1.0, 0.0, 0.0, 1.0, 0.0, 0.0, 1.0, 0.0, 0.0, 1.0, 0.0, 0.0, 1.0, 0.0, 0.0, 1.0, 0.0, 0.0, 1.0, 0.0, 0.0, 1.0, 0.0, 0.0, 1.0, 0.0, 0.0, 1.0, 0.0, 0.0, 1.0, 0.0, 0.0, 1.0, 0.0, 0.0, 1.0, 0.0, 0.0, 1.0, 0.0, 0.0, 1.0, 0.0, 0.0, 1.0, 0.0, 0.0, 1.0, 0.0, 0.0, 1.0, 0.0, 0.0, 1.0, 0.0, 0.0, 1.0, 0.0, 0.0, 1.0, 0.0, 0.0, 1.0, 0.0, 0.0, 1.0, 0.0, 0.0, 1.0, 0.0, 0.0, 1.0, 0.0, 0.0, 1.0, 0.0, 0.0, 1.0, 0.0, 0.0, 1.0, 0.0, 0.0, 1.0, 0.0, 0.0, 1.0, 0.0, 0.0, 1.0, 0.0, 0.0, 1.0, 0.0, 0.0, 1.0, 0.0, 0.0, 1.0, 0.0, 0.0, 1.0, 0.0, 0.0, 1.0, 0.0, 0.0, 1.0, 0.0, 0.0, 1.0, 0.0, 0.0, 1.0, 0.0, 0.0, 1.0, 0.0, 0.0, 1.0, 0.0, 0.0, 1.0, 0.0, 0.0, 1.0, 0.0, 0.0, 1.0, 0.0, 0.0, 1.0, 0.0, 0.0, 1.0, 0.0, 0.0, 1.0, 0.0, 0.0, 1.0, 0.0, 0.0, 1.0, 0.0, 0.0, 1.0, 0.0, 0.0, 1.0, 0.0, 0.0, 1.0, 0.0, 0.0, 1.0, 0.0, 0.0, 1.0, 0.0, 0.0, 1.0, 0.0, 0.0, 1.0, 0.0, 0.0, 1.0, 0.0, 0.0, 1.0, 0.0, 0.0, 1.0, 0.0, 0.0, 1.0, 0.0, 0.0, 1.0, 0.0, 0.0, 1.0, 0.0, 0.0, 1.0, 0.0, 0.0, 1.0, 0.0, 0.0, 1.0, 0.0, 0.0, 1.0, 0.0, 0.0, 1.0, 0.0, 0.0, 1.0, 0.0, 0.0, 1.0, 0.0, 0.0, 1.0, 0.0, 0.0, 1.0, 0.0, 0.0, 1.0, 0.0, 0.0, 1.0, 0.0, 0.0, 1.0, 0.0, 0.0, 1.0, 0.0, 0.0, 1.0, 0.0, 0.0, 1.0, 0.0, 0.0, 1.0, 0.0, 0.0, 1.0, 0.0, 0.0, 1.0, 0.0, 0.0, 1.0, 0.0, 0.0, 1.0, 0.0, 0.0, 1.0, 0.0, 0.0, 1.0, 0.0, 0.0, 1.0, 0.0, 0.0, 1.0, 0.0, 0.0, 1.0, 0.0, 0.0, 1.0, 0.0, 0.0, 1.0, 0.0, 0.0, 0.0, 0.0, 1.0, 0.0, 0.0, 1.0, 0.0, 0.0, 1.0, 0.0, 0.0, 1.0, 0.0, 0.0, 1.0, 0.0, 0.0, 1.0, 0.0, 0.0, 1.0, 0.0, 0.0, 1.0, 0.0, 0.0, 1.0, 0.0, 0.0, 1.0, 0.0, 0.0, 1.0, 0.0, 0.0, 1.0, 0.0, 0.0, 1.0, 0.0, 0.0, 1.0, 0.0, 0.0, 1.0, 0.0, 0.0, 1.0, 0.0, 0.0, 1.0, 0.0, 0.0, 1.0, 0.0, 0.0, 1.0, 0.0, 0.0, 1.0, 0.0, 0.0, 1.0, 0.0, 0.0, 1.0, 0.0, 0.0, 1.0, 0.0, 0.0, 1.0, 0.0, 0.0, 1.0, 0.0, 0.0, 1.0, 0.0, 0.0, 1.0, 0.0, 0.0, 1.0, 0.0, 0.0, 1.0, 0.0, 0.0, 1.0, 0.0, 0.0, 1.0, 0.0, 0.0, 1.0, 0.0, 0.0, 1.0, 0.0, 0.0, 1.0, 0.0, 0.0, 1.0, 0.0, 0.0, 1.0, 0.0, 0.0, 1.0, 0.0, 0.0, 1.0, 0.0, 0.0, 1.0, 0.0, 0.0, 1.0, 0.0, 0.0, 1.0, 0.0, 0.0, 1.0, 0.0, 0.0, 1.0, 0.0, 0.0, 1.0, 0.0, 0.0, 1.0, 0.0, 0.0, 1.0, 0.0, 0.0, 1.0, 0.0, 0.0, 1.0, 0.0, 0.0, 1.0, 0.0, 0.0, 1.0, 0.0, 0.0, 1.0, 0.0, 0.0, 1.0, 0.0, 0.0, 1.0, 0.0, 0.0, 1.0, 0.0, 0.0, 1.0, 0.0, 0.0, 1.0, 0.0, 0.0, 1.0, 0.0, 0.0, 1.0, 0.0, 0.0, 1.0, 0.0, 0.0, 1.0, 0.0, 0.0, 1.0, 0.0, 0.0, 1.0, 0.0, 0.0, 1.0, 0.0, 0.0, 1.0, 0.0, 0.0, 1.0, 0.0, 0.0, 1.0, 0.0, 0.0, 1.0, 0.0, 0.0, 1.0, 0.0, 0.0, 1.0, 0.0, 0.0, 1.0, 0.0, 0.0, 1.0, 0.0, 0.0, 1.0, 0.0, 0.0, 1.0, 0.0, 0.0, 1.0, 0.0, 0.0, 1.0, 0.0, 0.0, 1.0, 0.0, 0.0, 1.0, 0.0, 0.0, 1.0, 0.0, 0.0, 1.0, 0.0, 0.0, 1.0, 0.0, 0.0, 1.0, 0.0, 0.0, 1.0, 0.0, 0.0, 1.0, 0.0, 0.0, 1.0, 0.0, 0.0, 1.0, 0.0, 0.0, 1.0, 0.0, 0.0, 1.0, 0.0, 0.0, 1.0, 0.0, 0.0, 1.0, 0.0, 0.0, 1.0, 0.0, 0.0, 1.0, 0.0, 0.0, 1.0, 0.0, 0.0, 1.0, 0.0, 0.0, 1.0, 0.0, 0.0, 1.0, 0.0, 0.0, 1.0, 0.0, 0.0, 1.0, 0.0, 0.0, 1.0, 0.0, 0.0, 1.0, 0.0, 0.0, 1.0, 0.0, 0.0, 1.0, 0.0, 0.0, 1.0, 0.0, 0.0, 1.0, 0.0, 0.0, 1.0, 0.0, 0.0, 1.0, 0.0, 0.0, 1.0, 0.0, 0.0, 1.0, 0.0, 0.0, 1.0, 0.0, 0.0, 1.0, 0.0, 0.0, 1.0, 0.0, 0.0, 1.0, 0.0, 0.0, 1.0, 0.0, 0.0, 1.0, 0.0, 0.0, 1.0, 0.0, 0.0, 1.0, 0.0, 0.0, 1.0, 0.0, 0.0, 1.0, 0.0, 0.0, 1.0, 0.0, 0.0, 1.0, 0.0, 0.0, 1.0, 0.0, 0.0, 1.0, 0.0, 0.0, 1.0, 0.0, 0.0, 1.0, 0.0, 0.0, 1.0, 0.0, 0.0, 1.0, 0.0, 0.0, 1.0, 0.0, 0.0, 1.0, 0.0, 0.0, 1.0, 0.0, 0.0, 1.0, 0.0, 0.0, 1.0, 0.0, 0.0, 1.0, 0.0, 0.0, 1.0, 0.0, 0.0, 1.0, 0.0, 0.0, 1.0, 0.0, 0.0, 1.0, 0.0, 0.0, 1.0, 0.0, 0.0, 1.0, 0.0, 0.0, 1.0, 0.0, 0.0, 1.0, 0.0, 0.0, 1.0, 0.0, 0.0, 1.0, 0.0, 0.0, 1.0, 0.0, 0.0, 1.0, 0.0, 0.0, 1.0, 0.0, 0.0, 1.0, 0.0, 0.0, 1.0, 0.0, 0.0, 1.0, 0.0, 0.0, 1.0, 0.0, 0.0, 1.0, 0.0, 0.0, 1.0, 0.0, 0.0, 1.0, 0.0, 0.0, 1.0, 0.0, 0.0, 1.0, 0.0, 0.0, 1.0, 0.0, 0.0, 1.0, 0.0, 0.0, 1.0, 0.0, 0.0, 1.0, 0.0, 0.0, 1.0, 0.0, 0.0, 1.0, 0.0, 0.0, 1.0, 0.0, 0.0, 1.0, 0.0, 0.0, 1.0, 0.0, 0.0, 1.0, 0.0, 0.0, 1.0, 0.0, 0.0, 1.0, 0.0, 0.0, 1.0, 0.0, 0.0, 1.0, 0.0, 0.0, 1.0, 0.0, 0.0, 1.0, 0.0, 0.0, 1.0, 0.0, 0.0, 1.0, 0.0, 0.0, 1.0, 0.0, 0.0, 1.0, 0.0, 0.0, 1.0, 0.0, 0.0, 1.0, 0.0, 0.0, 1.0, 0.0, 0.0, 1.0, 0.0, 0.0, 1.0, 0.0, 0.0, 1.0, 0.0, 0.0, 1.0, 0.0, 0.0, 1.0, 0.0, 0.0, 1.0, 0.0, 0.0, 1.0, 0.0, 0.0, 1.0, 0.0, 0.0, 1.0, 0.0, 0.0, 1.0, 0.0, 0.0, 1.0, 0.0, 0.0, 1.0, 0.0, 0.0, 1.0, 0.0, 0.0, 1.0, 0.0, 0.0, 1.0, 0.0, 0.0, 1.0, 0.0, 0.0, 1.0, 0.0, 0.0, 1.0, 0.0, 0.0, 1.0, 0.0, 0.0, 1.0, 0.0, 0.0, 1.0, 0.0, 0.0, 1.0, 0.0, 0.0, 1.0, 0.0, 0.0, 1.0, 0.0, 0.0, 1.0, 0.0, 0.0, 1.0, 0.0, 0.0, 1.0, 0.0, 0.0, 1.0, 0.0, 0.0, 1.0, 0.0, 0.0, 1.0, 0.0, 0.0, 1.0, 0.0, 0.0, 1.0, 0.0, 0.0, 1.0, 0.0, 0.0, 1.0, 0.0, 0.0, 1.0, 0.0, 0.0, 1.0, 0.0, 0.0, 1.0, 0.0, 0.0, 1.0, 0.0, 0.0, 1.0, 0.0, 0.0, 1.0, 0.0, 0.0, 1.0, 0.0, 0.0, 1.0, 0.0, 0.0, 1.0, 0.0, 0.0, 1.0, 0.0, 0.0, 1.0, 0.0, 0.0, 1.0, 0.0, 0.0, 1.0, 0.0, 0.0, 1.0, 0.0, 0.0, 1.0, 0.0, 0.0, 1.0, 0.0, 0.0, 1.0, 0.0, 0.0, 1.0, 0.0, 0.0, 1.0, 0.0, 0.0, 1.0, 0.0, 0.0, 1.0, 0.0, 0.0, 1.0, 0.0, 0.0, 1.0, 0.0, 0.0, 1.0, 0.0, 0.0, 1.0, 0.0, 0.0, 1.0, 0.0, 0.0, 1.0, 0.0, 0.0, 1.0, 0.0, 0.0, 1.0, 0.0, 0.0, 1.0, 0.0, 0.0, 1.0, 0.0, 0.0, 1.0, 0.0, 0.0, 1.0, 0.0, 0.0, 1.0, 0.0, 0.0, 1.0, 0.0, 0.0, 1.0, 0.0, 0.0, 1.0, 0.0, 0.0, 1.0, 0.0, 0.0, 1.0, 0.0, 0.0, 1.0, 0.0, 0.0, 1.0, 0.0, 0.0, 1.0, 0.0, 0.0, 1.0, 0.0, 0.0, 1.0, 0.0, 0.0, 1.0, 0.0, 0.0, 1.0, 0.0, 0.0, 1.0, 0.0, 0.0, 1.0, 0.0, 0.0, 1.0, 0.0, 0.0, 1.0, 0.0, 0.0, 1.0, 0.0, 0.0, 1.0, 0.0, 0.0, 1.0, 0.0, 0.0, 1.0, 0.0, 0.0, 1.0, 0.0, 0.0, 1.0, 0.0, 0.0, 1.0, 0.0, 0.0, 1.0, 0.0, 0.0, 1.0, 0.0, 0.0, 1.0, 0.0, 0.0, 1.0, 0.0, 0.0, 1.0, 0.0, 0.0, 1.0, 0.0, 0.0, 1.0, 0.0, 0.0, 1.0, 0.0, 0.0, 1.0, 0.0, 0.0, 1.0, 0.0, 0.0, 1.0, 0.0, 0.0, 1.0, 0.0, 0.0, 1.0, 0.0, 0.0, 1.0, 0.0, 0.0, 1.0, 0.0, 0.0, 1.0, 0.0, 0.0, 1.0, 0.0, 0.0, 1.0, 0.0, 0.0, 1.0, 0.0, 0.0, 1.0, 0.0, 0.0, 1.0, 0.0, 0.0, 1.0, 0.0, 0.0, 1.0, 0.0, 0.0, 1.0, 0.0, 0.0, 1.0, 0.0, 0.0, 1.0, 0.0, 0.0, 1.0, 0.0, 0.0, 1.0, 0.0, 0.0, 1.0, 0.0, 0.0, 1.0, 0.0, 0.0, 1.0, 0.0, 0.0, 1.0, 0.0, 0.0, 1.0, 0.0, 0.0, 1.0, 0.0, 0.0, 1.0, 0.0, 0.0, 1.0, 0.0, 0.0, 1.0, 0.0, 0.0, 1.0, 0.0, 0.0, 1.0, 0.0, 0.0, 1.0, 0.0, 0.0, 1.0, 0.0, 0.0, 1.0, 0.0, 0.0, 1.0, 0.0, 0.0, 1.0, 0.0, 0.0, 1.0, 0.0, 0.0, 1.0, 0.0, 0.0, 1.0, 0.0, 0.0, 1.0, 0.0, 0.0, 1.0, 0.0, 0.0, 1.0, 0.0, 0.0, 1.0, 0.0, 0.0, 1.0, 0.0, 0.0, 1.0, 0.0, 0.0, 1.0, 0.0, 0.0, 1.0, 0.0, 0.0, 1.0, 0.0, 0.0, 1.0, 0.0, 0.0, 1.0, 0.0, 0.0, 1.0, 0.0, 0.0, 1.0, 0.0, 0.0, 1.0, 0.0, 0.0, 1.0, 0.0, 0.0, 1.0, 0.0, 0.0, 1.0, 0.0, 0.0, 1.0, 0.0, 0.0, 1.0, 0.0, 0.0, 1.0, 0.0, 0.0, 1.0, 0.0, 0.0, 1.0, 0.0, 0.0, 1.0, 0.0, 0.0, 1.0, 0.0, 0.0, 1.0, 0.0, 0.0, 1.0, 0.0, 0.0, 1.0, 0.0, 0.0, 1.0, 0.0, 0.0, 1.0, 0.0, 0.0, 1.0, 0.0, 0.0, 1.0, 0.0, 0.0, 1.0, 0.0, 0.0, 1.0, 0.0, 0.0, 1.0, 0.0, 0.0, 1.0, 0.0, 0.0, 1.0, 0.0, 0.0, 1.0, 0.0, 0.0, 1.0, 0.0, 0.0, 1.0, 0.0, 0.0, 1.0, 0.0, 0.0, 1.0, 0.0, 0.0, 1.0, 0.0, 0.0, 1.0, 0.0, 0.0, 1.0, 0.0, 0.0, 1.0, 0.0, 0.0, 1.0, 0.0, 0.0, 1.0, 0.0, 0.0, 1.0, 0.0, 0.0, 1.0, 0.0, 0.0, -1.0, 0.0, 0.0, -1.0, 0.0, 0.0, -1.0, 0.0, 0.0, -1.0, 0.0, 0.0, -1.0, 0.0, 0.0, -1.0, 0.0, 0.0, -1.0, 0.0, 0.0, -1.0, 0.0, 0.0, -1.0, 0.0, 0.0, -1.0, 0.0, 0.0, -1.0, 0.0, 0.0, -1.0, 0.0, 0.0, -1.0, 0.0, 0.0, -1.0, 0.0, 0.0, -1.0, 0.0, 0.0, -1.0, 0.0, 0.0, -1.0, 0.0, 0.0, -1.0, 0.0, 0.0, -1.0, 0.0, 0.0, -1.0, 0.0, 0.0, -1.0, 0.0, 0.0, -1.0, 0.0, 0.0, -1.0, 0.0, 0.0, -1.0, 0.0, 0.0, -1.0, 0.0, 0.0, -1.0, 0.0, 0.0, -1.0, 0.0, 0.0, -1.0, 0.0, 0.0, -1.0, 0.0, 0.0, -1.0, 0.0, 0.0, -1.0, 0.0, 0.0, -1.0, 0.0, 0.0, -1.0, 0.0, 0.0, -1.0, 0.0, 0.0, -1.0, 0.0, 0.0, -1.0, 0.0, 0.0, -1.0, 0.0, 0.0, -1.0, 0.0, 0.0, -1.0, 0.0, 0.0, -1.0, 0.0, 0.0, -1.0, 0.0, 0.0, -1.0, 0.0, 0.0, -1.0, 0.0, 0.0, -1.0, 0.0, 0.0, -1.0, 0.0, 0.0, -1.0, 0.0, 0.0, -1.0, 0.0, 0.0, -1.0, 0.0, 0.0, -1.0, 0.0, 0.0, -1.0, 0.0, 0.0, -1.0, 0.0, 0.0, -1.0, 0.0, 0.0, -1.0, 0.0, 0.0, -1.0, 0.0, 0.0, -1.0, 0.0, 0.0, -1.0, 0.0, 0.0, -1.0, 0.0, 0.0, -1.0, 0.0, 0.0, -1.0, 0.0, 0.0, -1.0, 0.0, 0.0, -1.0, 0.0, 0.0, -1.0, 0.0, 0.0, -1.0, 0.0, 0.0, -1.0, 0.0, 0.0, -1.0, 0.0, 0.0, -1.0, 0.0, 0.0, -1.0, 0.0, 0.0, -1.0, 0.0, 0.0, -1.0, 0.0, 0.0, -1.0, 0.0, 0.0, -1.0, 0.0, 0.0, -1.0, 0.0, 0.0, -1.0, 0.0, 0.0, -1.0, 0.0, 0.0, -1.0, 0.0, 0.0, -1.0, 0.0, 0.0, -1.0, 0.0, 0.0, -1.0, 0.0, 0.0, -1.0, 0.0, 0.0, -1.0, 0.0, 0.0, -1.0, 0.0, 0.0, -1.0, 0.0, 0.0, -1.0, 0.0, 0.0, -1.0, 0.0, 0.0, -1.0, 0.0, 0.0, -1.0, 0.0, 0.0, -1.0, 0.0, 0.0, -1.0, 0.0, 0.0, -1.0, 0.0, 0.0, -1.0, 0.0, 0.0, -1.0, 0.0, 0.0, -1.0, 0.0, 0.0, -1.0, 0.0, 0.0, -1.0, 0.0, 0.0, -1.0, 0.0, 0.0, -1.0, 0.0, 0.0, -1.0, 0.0, 0.0, -1.0, 0.0, 0.0, -1.0, 0.0, 0.0, -1.0, 0.0, 0.0, -1.0, 0.0, 0.0, -1.0, 0.0, 0.0, -1.0, 0.0, 0.0, -1.0, 0.0, 0.0, -1.0, 0.0, 0.0, -1.0, 0.0, 0.0, -1.0, 0.0, 0.0, -1.0, 0.0, 0.0, -1.0, 0.0, 0.0, -1.0, 0.0, 0.0, -1.0, 0.0, 0.0, -1.0, 0.0, 0.0, -1.0, 0.0, 0.0, -1.0, 0.0, 0.0, -1.0, 0.0, 0.0, -1.0, 0.0, 0.0, -1.0, 0.0, 0.0, -1.0, 0.0, 0.0, -1.0, 0.0, 0.0, -1.0, 0.0, 0.0, -1.0, 0.0, 0.0, -1.0, 0.0, 0.0, -1.0, 0.0, 0.0, -1.0, 0.0, 0.0, -1.0, 0.0, 0.0, -1.0, 0.0, 0.0, -1.0, 0.0, 0.0, -1.0, 0.0, 0.0, -1.0, 0.0, 0.0, -1.0, 0.0, 0.0, -1.0, 0.0, 0.0, -1.0, 0.0, 0.0, -1.0, 0.0, 0.0, -1.0, 0.0, 0.0, -1.0, 0.0, 0.0, -1.0, 0.0, 0.0, -1.0, 0.0, 0.0, -1.0, 0.0, 0.0, -1.0, 0.0, 0.0, -1.0, 0.0, 0.0, -1.0, 0.0, 0.0, -1.0, 0.0, 0.0, -1.0, 0.0, 0.0, -1.0, 0.0, 0.0, -1.0, 0.0, 0.0, -1.0, 0.0, 0.0, -1.0, 0.0, 0.0, -1.0, 0.0, 0.0, -1.0, 0.0, 0.0, -1.0, 0.0, 0.0, -1.0, 0.0, 0.0, -1.0, 0.0, 0.0, -1.0, 0.0, 0.0, -1.0, 0.0, 0.0, -1.0, 0.0, 0.0, -1.0, 0.0, 0.0, -1.0, 0.0, 0.0, -1.0, 0.0, 0.0, -1.0, 0.0, 0.0, -1.0, 0.0, 0.0, -1.0, 0.0, 0.0, -1.0, 0.0, 0.0, -1.0, 0.0, 0.0, -1.0, 0.0, 0.0, -1.0, 0.0, 0.0, -1.0, 0.0, 0.0, -1.0, 0.0, 0.0, -1.0, 0.0, 0.0, -1.0, 0.0, 0.0, -1.0, 0.0, 0.0, -1.0, 0.0, 0.0, -1.0, 0.0, 0.0, -1.0, 0.0, 0.0, -1.0, 0.0, 0.0, -1.0, 0.0, 0.0, -1.0, 0.0, 0.0, -1.0, 0.0, 0.0, -1.0, 0.0, 0.0, -1.0, 0.0, 0.0, -1.0, 0.0, 0.0, -1.0, 0.0, 0.0, -1.0, 0.0, 0.0, -1.0, 0.0, 0.0, -1.0, 0.0, 0.0, -1.0, 0.0, 0.0, -1.0, 0.0, 0.0, -1.0, 0.0, 0.0, -1.0, 0.0, 0.0, -1.0, 0.0, 0.0, -1.0, 0.0, 0.0, -1.0, 0.0, 0.0, -1.0, 0.0, 0.0, -1.0, 0.0, 0.0, -1.0, 0.0, 0.0, -1.0, 0.0, 0.0, -1.0, 0.0, 0.0, -1.0, 0.0, 0.0, -1.0, 0.0, 0.0, -1.0, 0.0, 0.0, -1.0, 0.0, 0.0, -1.0, 0.0, 0.0, -1.0, 0.0, 0.0, -1.0, 0.0, 0.0, -1.0, 0.0, 0.0, -1.0, 0.0, 0.0, -1.0, 0.0, 0.0, -1.0, 0.0, 0.0, -1.0, 0.0, 0.0, -1.0, 0.0, 0.0, -1.0, 0.0, 0.0, -1.0, 0.0, 0.0, -1.0, 0.0, 0.0, -1.0, 0.0, 0.0, -1.0, 0.0, 0.0, -1.0, 0.0, 0.0, -1.0, 0.0, 0.0, -1.0, 0.0, 0.0, -1.0, 0.0, 0.0, -1.0, 0.0, 0.0, -1.0, 0.0, 0.0, -1.0, 0.0, 0.0, -1.0, 0.0, 0.0, -1.0, 0.0, 0.0, -1.0, 0.0, 0.0, -1.0, 0.0, 0.0, -1.0, 0.0, 0.0, -1.0, 0.0, 0.0, -1.0, 0.0, 0.0, -1.0, 0.0, 0.0, -1.0, 0.0, 0.0, -1.0, 0.0, 0.0, -1.0, 0.0, 0.0, -1.0, 0.0, 0.0, -1.0, 0.0, 0.0, -1.0, 0.0, 0.0, -1.0, 0.0, 0.0, -1.0, 0.0, 0.0, -1.0, 0.0, 0.0, -1.0, 0.0, 0.0, -1.0, 0.0, 0.0, -1.0, 0.0, 0.0, -1.0, 0.0, 0.0, -1.0, 0.0, 0.0, -1.0, 0.0, 0.0, -1.0, 0.0, 0.0, -1.0, 0.0, 0.0, -1.0, 0.0, 0.0, -1.0, 0.0, 0.0, -1.0, 0.0, 0.0, -1.0, 0.0, 0.0, -1.0, 0.0, 0.0, -1.0, 0.0, 0.0, -1.0, 0.0, 0.0, -1.0, 0.0, 0.0, -1.0, 0.0, 0.0, -1.0, 0.0, 0.0, -1.0, 0.0, 0.0, -1.0, 0.0, 0.0, -1.0, 0.0, 0.0, -1.0, 0.0, 0.0, -1.0, 0.0, 0.0, -1.0, 0.0, 0.0, -1.0, 0.0, 0.0, -1.0, 0.0, 0.0, -1.0, 0.0, 0.0, -1.0, 0.0, 0.0, -1.0, 0.0, 0.0, -1.0, 0.0, 0.0, -1.0, 0.0, 0.0, -1.0, 0.0, 0.0, -1.0, 0.0, 0.0, -1.0, 0.0, 0.0, -1.0, 0.0, 0.0, -1.0, 0.0, 0.0, -1.0, 0.0, 0.0, -1.0, 0.0, 0.0, -1.0, 0.0, 0.0, -1.0, 0.0, 0.0, -1.0, 0.0, 0.0, -1.0, 0.0, 0.0, -1.0, 0.0, 0.0, -1.0, 0.0, 0.0, -1.0, 0.0, 0.0, -1.0, 0.0, 0.0, -1.0, 0.0, 0.0, -1.0, 0.0, 0.0, -1.0, 0.0, 0.0, -1.0, 0.0, 0.0, -1.0, 0.0, 0.0, -1.0, 0.0, 0.0, -1.0, 0.0, 0.0, -1.0, 0.0, 0.0, -1.0, 0.0, 0.0, -1.0, 0.0, 0.0, -1.0, 0.0, 0.0, -1.0, 0.0, 0.0, -1.0, 0.0, 0.0, -1.0, 0.0, 0.0, -1.0, 0.0, 0.0, -1.0, 0.0, 0.0, -1.0, 0.0, 0.0, -1.0, 0.0, 0.0, -1.0, 0.0, 0.0, -1.0, 0.0, 0.0, -1.0, 0.0, 0.0, -1.0, 0.0, 0.0, -1.0, 0.0, 0.0, -1.0, 0.0, 0.0, -1.0, 0.0, 0.0, -1.0, 0.0, 0.0, -1.0, 0.0, 0.0, -1.0, 0.0, 0.0, -1.0, 0.0, 0.0, -1.0, 0.0, 0.0, -1.0, 0.0, 0.0, -1.0, 0.0, 0.0, -1.0, 0.0, 0.0, -1.0, 0.0, 0.0, -1.0, 0.0, 0.0, -1.0, 0.0, 0.0, -1.0, 0.0, 0.0, -1.0, 0.0, 0.0, -1.0, 0.0, 0.0, -1.0, 0.0, 0.0, -1.0, 0.0, 0.0, -1.0, 0.0, 0.0, -1.0, 0.0, 0.0, -1.0, 0.0, 0.0, -1.0, 0.0, 0.0, -1.0, 0.0, 0.0, -1.0, 0.0, 0.0, -1.0, 0.0, 0.0, -1.0, 0.0, 0.0, -1.0, 0.0, 0.0, -1.0, 0.0, 0.0, -1.0, 0.0, 0.0, -1.0, 0.0, 0.0, -1.0, 0.0, 0.0, -1.0, 0.0, 0.0, -1.0, 0.0, 0.0, -1.0, 0.0, 0.0, -1.0, 0.0, 0.0, -1.0, 0.0, 0.0, -1.0, 0.0, 0.0, -1.0, 0.0, 0.0, -1.0, 0.0, 0.0, -1.0, 0.0, 0.0, -1.0, 0.0, 0.0, -1.0, 0.0, 0.0, -1.0, 0.0, 0.0, -1.0, 0.0, 0.0, -1.0, 0.0, 0.0, -1.0, 0.0, 0.0, -1.0, 0.0, -1.0, 0.0, 0.0, -1.0, 0.0, 0.0, -1.0, 0.0, 0.0, -1.0, 0.0, 0.0, -1.0, 0.0, 0.0, -1.0, 0.0, 0.0, -1.0, 0.0, 0.0, -1.0, 0.0, 0.0, -1.0, 0.0, 0.0, -1.0, 0.0, 0.0, -1.0, 0.0, 0.0, -1.0, 0.0, 0.0, -1.0, 0.0, 0.0, -1.0, 0.0, 0.0, -1.0, 0.0, 0.0, -1.0, 0.0, 0.0, -1.0, 0.0, 0.0, -1.0, 0.0, 0.0, -1.0, 0.0, 0.0, -1.0, 0.0, 0.0, -1.0, 0.0, 0.0, -1.0, 0.0, 0.0, -1.0, 0.0, 0.0, -1.0, 0.0, 0.0, -1.0, 0.0, 0.0, -1.0, 0.0, 0.0, -1.0, 0.0, 0.0, -1.0, 0.0, 0.0, -1.0, 0.0, 0.0, -1.0, 0.0, 0.0, -1.0, 0.0, 0.0, -1.0, 0.0, 0.0, -1.0, 0.0, 0.0, -1.0, 0.0, 0.0, -1.0, 0.0, 0.0, -1.0, 0.0, 0.0, -1.0, 0.0, 0.0, -1.0, 0.0, 0.0, -1.0, 0.0, 0.0, -1.0, 0.0, 0.0, -1.0, 0.0, 0.0, -1.0, 0.0, 0.0, -1.0, 0.0, 0.0, -1.0, 0.0, 0.0, -1.0, 0.0, 0.0, -1.0, 0.0, 0.0, -1.0, 0.0, 0.0, -1.0, 0.0, 0.0, -1.0, 0.0, 0.0, -1.0, 0.0, 0.0, -1.0, 0.0, 0.0, -1.0, 0.0, 0.0, -1.0, 0.0, 0.0, -1.0, 0.0, 0.0, -1.0, 0.0, 0.0, -1.0, 0.0, 0.0, -1.0, 0.0, 0.0, -1.0, 0.0, 0.0, -1.0, 0.0, 0.0, -1.0, 0.0, 0.0, -1.0, 0.0, 0.0, -1.0, 0.0, 0.0, -1.0, 0.0, 0.0, -1.0, 0.0, 0.0, -1.0, 0.0, 0.0, -1.0, 0.0, 0.0, -1.0, 0.0, 0.0, -1.0, 0.0, 0.0, -1.0, 0.0, 0.0, -1.0, 0.0, 0.0, -1.0, 0.0, 0.0, -1.0, 0.0, 0.0, -1.0, 0.0, 0.0, -1.0, 0.0, 0.0, -1.0, 0.0, 0.0, -1.0, 0.0, 0.0, -1.0, 0.0, 0.0, -1.0, 0.0, 0.0, -1.0, 0.0, 0.0, -1.0, 0.0, 0.0, -1.0, 0.0, 0.0, -1.0, 0.0, 0.0, -1.0, 0.0, 0.0, -1.0, 0.0, 0.0, -1.0, 0.0, 0.0, -1.0, 0.0, 0.0, -1.0, 0.0, 0.0, -1.0, 0.0, 0.0, -1.0, 0.0, 0.0, -1.0, 0.0, 0.0, -1.0, 0.0, 0.0, -1.0, 0.0, 0.0, -1.0, 0.0, 0.0, -1.0, 0.0, 0.0, -1.0, 0.0, 0.0, -1.0, 0.0, 0.0, -1.0, 0.0, 0.0, -1.0, 0.0, 0.0, -1.0, 0.0, 0.0, -1.0, 0.0, 0.0, -1.0, 0.0, 0.0, -1.0, 0.0, 0.0, -1.0, 0.0, 0.0, -1.0, 0.0, 0.0, -1.0, 0.0, 0.0, -1.0, 0.0, 0.0, -1.0, 0.0, 0.0, -1.0, 0.0, 0.0, -1.0, 0.0, 0.0, -1.0, 0.0, 0.0, -1.0, 0.0, 0.0, -1.0, 0.0, 0.0, -1.0, 0.0, 0.0, -1.0, 0.0, 0.0, -1.0, 0.0, 0.0, -1.0, 0.0, 0.0, -1.0, 0.0, 0.0, -1.0, 0.0, 0.0, -1.0, 0.0, 0.0, -1.0, 0.0, 0.0, -1.0, 0.0, 0.0, -1.0, 0.0, 0.0, -1.0, 0.0, 0.0, -1.0, 0.0, 0.0, -1.0, 0.0, 0.0, -1.0, 0.0, 0.0, -1.0, 0.0, 0.0, -1.0, 0.0, 0.0, -1.0, 0.0, 0.0, -1.0, 0.0, 0.0, -1.0, 0.0, 0.0, -1.0, 0.0, 0.0, -1.0, 0.0, 0.0, -1.0, 0.0, 0.0, -1.0, 0.0, 0.0, -1.0, 0.0, 0.0, -1.0, 0.0, 0.0, -1.0, 0.0, 0.0, -1.0, 0.0, 0.0, -1.0, 0.0, 0.0, -1.0, 0.0, 0.0, -1.0, 0.0, 0.0, -1.0, 0.0, 0.0, -1.0, 0.0, 0.0, -1.0, 0.0, 0.0, -1.0, 0.0, 0.0, -1.0, 0.0, 0.0, -1.0, 0.0, 0.0, -1.0, 0.0, 0.0, -1.0, 0.0, 0.0, -1.0, 0.0, 0.0, -1.0, 0.0, 0.0, -1.0, 0.0, 0.0, -1.0, 0.0, 0.0, -1.0, 0.0, 0.0, -1.0, 0.0, 0.0, -1.0, 0.0, 0.0, -1.0, 0.0, 0.0, -1.0, 0.0, 0.0, -1.0, 0.0, 0.0, -1.0, 0.0, 0.0, -1.0, 0.0, 0.0, -1.0, 0.0, 0.0, -1.0, 0.0, 0.0, -1.0, 0.0, 0.0, -1.0, 0.0, 0.0, -1.0, 0.0, 0.0, -1.0, 0.0, 0.0, -1.0, 0.0, 0.0, -1.0, 0.0, 0.0, -1.0, 0.0, 0.0, -1.0, 0.0, 0.0, -1.0, 0.0, 0.0, -1.0, 0.0, 0.0, -1.0, 0.0, 0.0, -1.0, 0.0, 0.0, -1.0, 0.0, 0.0, -1.0, 0.0, 0.0, -1.0, 0.0, 0.0, -1.0, 0.0, 0.0, -1.0, 0.0, 0.0, -1.0, 0.0, 0.0, -1.0, 0.0, 0.0, -1.0, 0.0, 0.0, -1.0, 0.0, 0.0, -1.0, 0.0, 0.0, -1.0, 0.0, 0.0, -1.0, 0.0, 0.0, -1.0, 0.0, 0.0, -1.0, 0.0, 0.0, -1.0, 0.0, 0.0, -1.0, 0.0, 0.0, -1.0, 0.0, 0.0, -1.0, 0.0, 0.0, -1.0, 0.0, 0.0, 1.0, 0.0, 0.0, 1.0, 0.0, 0.0, 1.0, 0.0, 0.0, 1.0, 0.0, 0.0, 1.0, 0.0, 0.0, 1.0, 0.0, 0.0, 1.0, 0.0, 0.0, 1.0, 0.0, 0.0, 1.0, 0.0, 0.0, 1.0, 0.0, 0.0, 1.0, 0.0, 0.0, 1.0, 0.0, 0.0, 1.0, 0.0, 0.0, 1.0, 0.0, 0.0, 1.0, 0.0, 0.0, 1.0, 0.0, 0.0, 1.0, 0.0, 0.0, 1.0, 0.0, 0.0, 1.0, 0.0, 0.0, 1.0, 0.0, 0.0, 1.0, 0.0, 0.0, 1.0, 0.0, 0.0, 1.0, 0.0, 0.0, 1.0, 0.0, 0.0, 1.0, 0.0, 0.0, 1.0, 0.0, 0.0, 1.0, 0.0, 0.0, 1.0, 0.0, 0.0, 1.0, 0.0, 0.0, 1.0, 0.0, 0.0, 1.0, 0.0, 0.0, 1.0, 0.0, 0.0, 1.0, 0.0, 0.0, 1.0, 0.0, 0.0, 1.0, 0.0, 0.0, 1.0, 0.0, 0.0, 1.0, 0.0, 0.0, 1.0, 0.0, 0.0, 1.0, 0.0, 0.0, 1.0, 0.0, 0.0, 1.0, 0.0, 0.0, 1.0, 0.0, 0.0, 1.0, 0.0, 0.0, 1.0, 0.0, 0.0, 1.0, 0.0, 0.0, 1.0, 0.0, 0.0, 1.0, 0.0, 0.0, 1.0, 0.0, 0.0, 1.0, 0.0, 0.0, 1.0, 0.0, 0.0, 1.0, 0.0, 0.0, 1.0, 0.0, 0.0, 1.0, 0.0, 0.0, 1.0, 0.0, 0.0, 1.0, 0.0, 0.0, 1.0, 0.0, 0.0, 1.0, 0.0, 0.0, 1.0, 0.0, 0.0, 1.0, 0.0, 0.0, 1.0, 0.0, 0.0, 1.0, 0.0, 0.0, 1.0, 0.0, 0.0, 1.0, 0.0, 0.0, 1.0, 0.0, 0.0, 1.0, 0.0, 0.0, 1.0, 0.0, 0.0, 1.0, 0.0, 0.0, 1.0, 0.0, 0.0, 1.0, 0.0, 0.0, 1.0, 0.0, 0.0, 1.0, 0.0, 0.0, 1.0, 0.0, 0.0, 1.0, 0.0, 0.0, 1.0, 0.0, 0.0, 1.0, 0.0, 0.0, 1.0, 0.0, 0.0, 1.0, 0.0, 0.0, 1.0, 0.0, 0.0, 1.0, 0.0, 0.0, 1.0, 0.0, 0.0, 1.0, 0.0, 0.0, 1.0, 0.0, 0.0, 1.0, 0.0, 0.0, 1.0, 0.0, 0.0, 1.0, 0.0, 0.0, 1.0, 0.0, 0.0, 1.0, 0.0, 0.0, 1.0, 0.0, 0.0, 1.0, 0.0, 0.0, 1.0, 0.0, 0.0, 1.0, 0.0, 0.0, 1.0, 0.0, 0.0, 1.0, 0.0, 0.0, 1.0, 0.0, 0.0, 1.0, 0.0, 0.0, 1.0, 0.0, 0.0, 1.0, 0.0, 0.0, 1.0, 0.0, 0.0, 1.0, 0.0, 0.0, 1.0, 0.0, 0.0, 1.0, 0.0, 0.0, 1.0, 0.0, 0.0, 1.0, 0.0, 0.0, 1.0, 0.0, 0.0, 1.0, 0.0, 0.0, 1.0, 0.0, 0.0, 1.0, 0.0, 0.0, 1.0, 0.0, 0.0, 1.0, 0.0, 0.0, 1.0, 0.0, 0.0, 1.0, 0.0, 0.0, 1.0, 0.0, 0.0, 1.0, 0.0, 0.0, 1.0, 0.0, 0.0, 1.0, 0.0, 0.0, 1.0, 0.0, 0.0, 1.0, 0.0, 0.0, 1.0, 0.0, 0.0, 1.0, 0.0, 0.0, 1.0, 0.0, 0.0, 1.0, 0.0, 0.0, 1.0, 0.0, 0.0, 1.0, 0.0, 0.0, 1.0, 0.0, 0.0, 1.0, 0.0, 0.0, 1.0, 0.0, 0.0, 1.0, 0.0, 0.0, 1.0, 0.0, 0.0, 1.0, 0.0, 0.0, 1.0, 0.0, 0.0, 1.0, 0.0, 0.0, 1.0, 0.0, 0.0, 1.0, 0.0, 0.0, 1.0, 0.0, 0.0, 1.0, 0.0, 0.0, 1.0, 0.0, 0.0, 1.0, 0.0, 0.0, 1.0, 0.0, 0.0, 1.0, 0.0, 0.0, 1.0, 0.0, 0.0, 1.0, 0.0, 0.0, 1.0, 0.0, 0.0, 1.0, 0.0, 0.0, 1.0, 0.0, 0.0, 1.0, 0.0, 0.0, 1.0, 0.0, 0.0, 1.0, 0.0, 0.0, 1.0, 0.0, 0.0, 1.0, 0.0, 0.0, 1.0, 0.0, 0.0, 1.0, 0.0, 0.0, 1.0, 0.0, 0.0, 1.0, 0.0, 0.0, 1.0, 0.0, 0.0, 1.0, 0.0, 0.0, 1.0, 0.0, 0.0, 1.0, 0.0, 0.0, 1.0, 0.0, 0.0, 1.0, 0.0, 0.0, 1.0, 0.0, 0.0, 1.0, 0.0, 0.0, 1.0, 0.0, 0.0, 1.0, 0.0, 0.0, 1.0, 0.0, 0.0, 1.0, 0.0, 0.0, 1.0, 0.0, 0.0, 1.0, 0.0, 0.0, 1.0, 0.0, 0.0, 1.0, 0.0, 0.0, 1.0, 0.0, 0.0, 1.0, 0.0, 0.0, 1.0, 0.0, 0.0, 1.0, 0.0, 0.0, 1.0, 0.0, 0.0, 1.0, 0.0, 0.0, 1.0, 0.0, 0.0, 1.0, 0.0, 0.0, 1.0, 0.0, 0.0, 1.0, 0.0, 0.0, 1.0, 0.0, 0.0, 1.0, 0.0, 0.0, 1.0, 0.0, 0.0, 1.0, 0.0, 0.0, 1.0, 0.0, 0.0, 1.0, 0.0, 0.0, 1.0, 0.0, 0.0, 1.0, 0.0, 0.0, 1.0, 0.0, 0.0, 1.0, 0.0, 0.0, 1.0, 0.0, 0.0, 1.0, 0.0, 0.0, 1.0, 0.0, 0.0, 1.0, 0.0, 0.0, 1.0, 0.0, 0.0, 1.0, 0.0, 0.0, 1.0, 0.0, 0.0, 1.0, 0.0, 0.0, 1.0, 0.0, 0.0, 1.0, 0.0, 0.0, 1.0, 0.0, 0.0, 1.0, 0.0, 0.0, 1.0, 0.0, 0.0, 1.0, 0.0, 0.0, 1.0, 0.0, 0.0, 1.0, 0.0, 0.0, 1.0, 0.0, 0.0, 1.0, 0.0, 0.0, 1.0, 0.0, 0.0, 1.0, 0.0, 0.0, 1.0, 0.0, 0.0, 1.0, 0.0, 0.0, 1.0, 0.0, 0.0, 1.0, 0.0, 0.0, 1.0, 0.0, 0.0, 1.0, 0.0, 0.0, 1.0, 0.0, 0.0, 1.0, 0.0, 0.0, 1.0, 0.0, 0.0, 1.0, 0.0, 0.0, 1.0, 0.0, 0.0, 1.0, 0.0, 0.0, 1.0, 0.0, 0.0, 1.0, 0.0, 0.0, 1.0, 0.0, 0.0, 1.0, 0.0, 0.0, 1.0, 0.0, 0.0, 1.0, 0.0, 0.0, 1.0, 0.0, 0.0, 1.0, 0.0, 0.0, 1.0, 0.0, 0.0, 1.0, 0.0])] * 3)])

# ---- objects
ob_jiraffe = bpy.data.objects.new('jiraffe', me_jiraffe)
ob_lamp = bpy.data.objects.new('Lamp', light_lamp)
ob_camera = bpy.data.objects.new('Camera', cam_camera)

# ---- transforms, parenting, visibility, modifiers, constraints
ob_jiraffe.location = (0.0, 0.0, 0.0)
ob_jiraffe.rotation_euler = (1.571, -1.938e-24, 1.571)
ob_jiraffe.color = (0.8, 0.8, 0.8, 1.0)
ob_jiraffe.lineart.crease_threshold = 0.0
ob_lamp.location = (4.076, 1.005, 5.904)
ob_lamp.rotation_euler = (0.6503, 0.05522, 1.866)
ob_lamp.lock_rotations_4d = False
ob_lamp.empty_display_type = 'ARROWS'
ob_lamp.color = (0.0, 0.0, 0.0, 0.0)
ob_lamp.lineart.crease_threshold = 0.0
ob_camera.location = (7.481, -6.508, 5.344)
ob_camera.rotation_euler = (1.109, 0.0, 0.8149)
ob_camera.lock_rotations_4d = False
ob_camera.empty_display_type = 'ARROWS'
ob_camera.color = (0.0, 0.0, 0.0, 0.0)
ob_camera.display_type = 'WIRE'
ob_camera.lineart.crease_threshold = 0.0

# ---- collection membership
col_collection_1.objects.link(ob_jiraffe)
col_collection_1.objects.link(ob_lamp)
col_collection_1.objects.link(ob_camera)

# ---- scene / render settings (as saved in the file)
scene.camera = ob_camera
scene.frame_start = 1; scene.frame_end = 35; scene.frame_set(34)
scene.render.engine = 'BLENDER_EEVEE_NEXT'
scene.render.resolution_percentage = 50
scene.render.dither_intensity = 0.0
scene.cycles.use_denoising = False
scene.cycles.samples = 128
scene.cycles.sampling_pattern = 'TABULATED_SOBOL'
scene.cycles.use_adaptive_sampling = False
scene.cycles.use_light_tree = False
scene.cycles.blur_glossy = 0.0
scene.cycles.sample_clamp_indirect = 0.0
scene.view_settings.view_transform = 'Standard'
bpy.context.view_layer.update()
